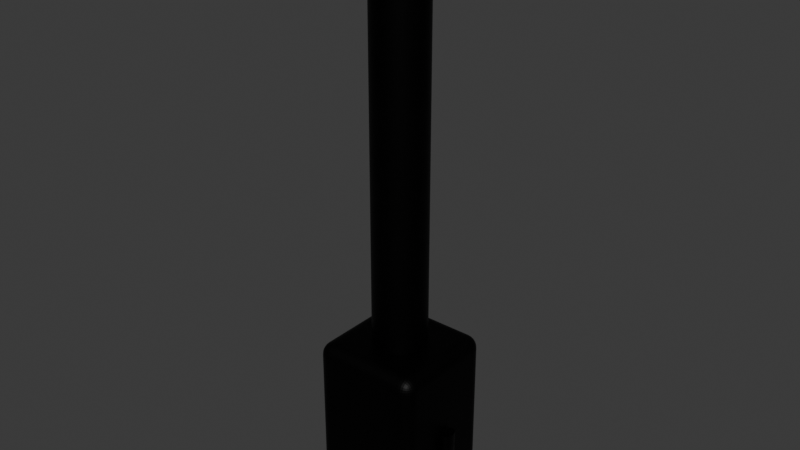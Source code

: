 # Source: BeamLight.blend  (saved by Blender 4.0.36; exported with 4.5.12 LTS)
import bpy
from mathutils import Matrix  # noqa: F401  (used for matrix-valued properties, if any)

bpy.ops.wm.read_factory_settings(use_empty=True)
scene = bpy.context.scene
scene.name = 'Scene'

# ---- collections
col_beamlight = bpy.data.collections.new('BeamLight'); scene.collection.children.link(col_beamlight)

# ---- materials (node trees are filled in below, after node groups)
mat_material = bpy.data.materials.new('Material')
mat_material.use_transparent_shadow = False
mat_material_004 = bpy.data.materials.new('Material.004')
mat_material_004.use_transparent_shadow = False
mat_material_002 = bpy.data.materials.new('Material.002')
mat_material_002.use_transparent_shadow = False
mat_material_003 = bpy.data.materials.new('Material.003')
mat_material_003.use_transparent_shadow = False

# ---- node groups
ng_auto_smooth = bpy.data.node_groups.new('Auto Smooth', 'GeometryNodeTree')
_s = ng_auto_smooth.interface.new_socket(name='Geometry', in_out='OUTPUT', socket_type='NodeSocketGeometry')
_s = ng_auto_smooth.interface.new_socket(name='Geometry', in_out='INPUT', socket_type='NodeSocketGeometry')
_s = ng_auto_smooth.interface.new_socket(name='Angle', in_out='INPUT', socket_type='NodeSocketFloat')
_s.subtype = 'ANGLE'
_s.min_value = 0.0
_s.max_value = 3.142
ng_auto_smooth.is_modifier = True
_N = ng_auto_smooth.nodes; _L = ng_auto_smooth.links
n0 = _N.new('NodeGroupOutput'); n0.name = 'Group Output'; n0.location = (480, -100)
n1 = _N.new('NodeGroupInput'); n1.name = 'Group Input'; n1.location = (-420, -300)
n2 = _N.new('NodeGroupInput'); n2.name = 'Group Input.001'; n2.location = (-60, -100)
n3 = _N.new('GeometryNodeSetShadeSmooth'); n3.name = 'Set Shade Smooth'; n3.location = (120, -100)
n3.domain = 'EDGE'
n4 = _N.new('GeometryNodeSetShadeSmooth'); n4.name = 'Set Shade Smooth.001'; n4.location = (300, -100)
n5 = _N.new('GeometryNodeInputMeshEdgeAngle'); n5.name = 'Edge Angle'; n5.location = (-420, -220)
n6 = _N.new('GeometryNodeInputEdgeSmooth'); n6.name = 'Is Edge Smooth'; n6.location = (-60, -160)
n7 = _N.new('GeometryNodeInputShadeSmooth'); n7.name = 'Is Face Smooth'; n7.location = (-240, -340)
n8 = _N.new('FunctionNodeBooleanMath'); n8.name = 'Boolean Math'; n8.location = (-60, -220)
n9 = _N.new('FunctionNodeCompare'); n9.name = 'Compare'; n9.location = (-240, -180)
n9.operation = 'LESS_EQUAL'
_L.new(n5.outputs[0], n9.inputs[0])
_L.new(n4.outputs[0], n0.inputs[0])
_L.new(n1.outputs[1], n9.inputs[1])
_L.new(n9.outputs[0], n8.inputs[0])
_L.new(n7.outputs[0], n8.inputs[1])
_L.new(n2.outputs[0], n3.inputs[0])
_L.new(n6.outputs[0], n3.inputs[1])
_L.new(n3.outputs[0], n4.inputs[0])
_L.new(n8.outputs[0], n3.inputs[2])
n0.is_active_output = True

# ---- material node trees
mat_material.use_nodes = True; mat_material.node_tree.nodes.clear()
_N = mat_material.node_tree.nodes; _L = mat_material.node_tree.links
n0 = _N.new('ShaderNodeBsdfPrincipled'); n0.name = 'Principled BSDF'; n0.location = (10, 300)
n0.inputs[0].default_value = (0.01, 0.01, 0.01, 1.0)
n0.inputs[1].default_value = 1.0
n0.inputs[3].default_value = 1.45
n1 = _N.new('ShaderNodeOutputMaterial'); n1.name = 'Material Output'; n1.location = (300, 300)
_L.new(n0.outputs[0], n1.inputs[0])
n1.is_active_output = True
mat_material_004.use_nodes = True; mat_material_004.node_tree.nodes.clear()
_N = mat_material_004.node_tree.nodes; _L = mat_material_004.node_tree.links
n0 = _N.new('ShaderNodeBsdfPrincipled'); n0.name = 'Principled BSDF'; n0.location = (10, 300)
n0.inputs[0].default_value = (0.01, 0.01, 0.01, 1.0)
n0.inputs[1].default_value = 1.0
n0.inputs[3].default_value = 1.45
n1 = _N.new('ShaderNodeOutputMaterial'); n1.name = 'Material Output'; n1.location = (300, 300)
_L.new(n0.outputs[0], n1.inputs[0])
n1.is_active_output = True
mat_material_002.use_nodes = True; mat_material_002.node_tree.nodes.clear()
_N = mat_material_002.node_tree.nodes; _L = mat_material_002.node_tree.links
n0 = _N.new('ShaderNodeBsdfPrincipled'); n0.name = 'Principled BSDF'; n0.location = (10, 300)
n0.inputs[0].default_value = (0.01, 0.01, 0.01, 1.0)
n0.inputs[1].default_value = 1.0
n0.inputs[3].default_value = 1.45
n1 = _N.new('ShaderNodeOutputMaterial'); n1.name = 'Material Output'; n1.location = (300, 300)
_L.new(n0.outputs[0], n1.inputs[0])
n1.is_active_output = True
mat_material_003.use_nodes = True; mat_material_003.node_tree.nodes.clear()
_N = mat_material_003.node_tree.nodes; _L = mat_material_003.node_tree.links
n0 = _N.new('ShaderNodeBsdfPrincipled'); n0.name = 'Principled BSDF'; n0.location = (10, 300)
n0.inputs[0].default_value = (0.01, 0.01, 0.01, 1.0)
n0.inputs[1].default_value = 1.0
n0.inputs[3].default_value = 1.45
n1 = _N.new('ShaderNodeOutputMaterial'); n1.name = 'Material Output'; n1.location = (300, 300)
_L.new(n0.outputs[0], n1.inputs[0])
n1.is_active_output = True

# ---- world
world_world = bpy.data.worlds.new('World'); scene.world = world_world
world_world.use_nodes = True; world_world.node_tree.nodes.clear()
_N = world_world.node_tree.nodes; _L = world_world.node_tree.links
n0 = _N.new('ShaderNodeOutputWorld'); n0.name = 'World Output'; n0.location = (300, 300)
n1 = _N.new('ShaderNodeBackground'); n1.name = 'Background'; n1.location = (10, 300)
n1.inputs[0].default_value = (0.05088, 0.05088, 0.05088, 1.0)
_L.new(n1.outputs[0], n0.inputs[0])
n0.is_active_output = True
world_world.color = (0.05088, 0.05088, 0.05088)
world_world.use_sun_shadow = False
world_world.sun_shadow_jitter_overblur = 0.0

# ---- meshes
me_base_rotyaw = bpy.data.meshes.new('Base_RotYaw')
me_base_rotyaw.from_pydata([(-1.904e-09, 0.521, 0.03964), (-0.1016, 0.511, 0.03964), (-0.1994, 0.4813, 0.03964), (-0.2895, 0.4332, 0.03964), (-0.3684, 0.3684, 0.03964), (-0.4332, 0.2895, 0.03964), (-0.4813, 0.1994, 0.03964), (-0.511, 0.1016, 0.03964), (-0.521, -1.093e-09, 0.03964), (-0.511, -0.1016, 0.03964), (-0.4813, -0.1994, 0.03964), (-0.4332, -0.2895, 0.03964), (-0.3684, -0.3684, 0.03964), (-0.2895, -0.4332, 0.03964), (-0.1994, -0.4813, 0.03964), (-0.1016, -0.511, 0.03964), (-1.904e-09, -0.521, 0.03964), (0.1016, -0.511, 0.03964), (0.1994, -0.4813, 0.03964), (0.2895, -0.4332, 0.03964), (0.3684, -0.3684, 0.03964), (0.4332, -0.2895, 0.03964), (0.4813, -0.1994, 0.03964), (0.511, -0.1016, 0.03964), (0.521, -1.093e-09, 0.03964), (0.511, 0.1016, 0.03964), (0.4813, 0.1994, 0.03964), (0.4332, 0.2895, 0.03964), (0.3684, 0.3684, 0.03964), (0.2895, 0.4332, 0.03964), (0.1994, 0.4813, 0.03964), (0.1016, 0.511, 0.03964), (-1.904e-09, 0.521, 0.1259), (-0.1016, 0.511, 0.1259), (-0.1994, 0.4813, 0.1259), (-0.2895, 0.4332, 0.1259), (-0.3684, 0.3684, 0.1259), (-0.4332, 0.2895, 0.1259), (-0.4813, 0.1994, 0.1259), (-0.511, 0.1016, 0.1259), (-0.521, -1.093e-09, 0.1259), (-0.511, -0.1016, 0.1259), (-0.4813, -0.1994, 0.1259), (-0.4332, -0.2895, 0.1259), (-0.3684, -0.3684, 0.1259), (-0.2895, -0.4332, 0.1259), (-0.1994, -0.4813, 0.1259), (-0.1016, -0.511, 0.1259), (-1.904e-09, -0.521, 0.1259), (0.1016, -0.511, 0.1259), (0.1994, -0.4813, 0.1259), (0.2895, -0.4332, 0.1259), (0.3684, -0.3684, 0.1259), (0.4332, -0.2895, 0.1259), (0.4813, -0.1994, 0.1259), (0.511, -0.1016, 0.1259), (0.521, -1.093e-09, 0.1259), (0.511, 0.1016, 0.1259), (0.4813, 0.1994, 0.1259), (0.4332, 0.2895, 0.1259), (0.3684, 0.3684, 0.1259), (0.2895, 0.4332, 0.1259), (0.1994, 0.4813, 0.1259), (0.1016, 0.511, 0.1259)], [], [(1, 0, 31, 30, 29, 28, 27, 26, 25, 24, 23, 22, 21, 20, 19, 18, 17, 16, 15, 14, 13, 12, 11, 10, 9, 8, 7, 6, 5, 4, 3, 2), (33, 34, 35, 36, 37, 38, 39, 40, 41, 42, 43, 44, 45, 46, 47, 48, 49, 50, 51, 52, 53, 54, 55, 56, 57, 58, 59, 60, 61, 62, 63, 32), (11, 12, 44, 43), (25, 26, 58, 57), (12, 13, 45, 44), (26, 27, 59, 58), (13, 14, 46, 45), (0, 1, 33, 32), (27, 28, 60, 59), (14, 15, 47, 46), (1, 2, 34, 33), (28, 29, 61, 60), (15, 16, 48, 47), (2, 3, 35, 34), (29, 30, 62, 61), (16, 17, 49, 48), (3, 4, 36, 35), (30, 31, 63, 62), (17, 18, 50, 49), (4, 5, 37, 36), (31, 0, 32, 63), (18, 19, 51, 50), (5, 6, 38, 37), (19, 20, 52, 51), (6, 7, 39, 38), (20, 21, 53, 52), (7, 8, 40, 39), (21, 22, 54, 53), (8, 9, 41, 40), (22, 23, 55, 54), (9, 10, 42, 41), (23, 24, 56, 55), (10, 11, 43, 42), (24, 25, 57, 56)])
_uv = me_base_rotyaw.uv_layers.new(name='UVMap')
_uv.uv.foreach_set('vector', [0.0, 0.0, 0.0, 0.0, 0.0, 0.0, 0.0, 0.0, 0.0, 0.0, 0.0, 0.0, 0.0, 0.0, 0.0, 0.0, 0.0, 0.0, 0.0, 0.0, 0.0, 0.0, 0.0, 0.0, 0.0, 0.0, 0.0, 0.0, 0.0, 0.0, 0.0, 0.0, 0.0, 0.0, 0.0, 0.0, 0.0, 0.0, 0.0, 0.0, 0.0, 0.0, 0.0, 0.0, 0.0, 0.0, 0.0, 0.0, 0.0, 0.0, 0.0, 0.0, 0.0, 0.0, 0.0, 0.0, 0.0, 0.0, 0.0, 0.0, 0.0, 0.0, 0.0, 0.0, 0.0, 0.0, 0.0, 0.0, 0.0, 0.0, 0.0, 0.0, 0.0, 0.0, 0.0, 0.0, 0.0, 0.0, 0.0, 0.0, 0.0, 0.0, 0.0, 0.0, 0.0, 0.0, 0.0, 0.0, 0.0, 0.0, 0.0, 0.0, 0.0, 0.0, 0.0, 0.0, 0.0, 0.0, 0.0, 0.0, 0.0, 0.0, 0.0, 0.0, 0.0, 0.0, 0.0, 0.0, 0.0, 0.0, 0.0, 0.0, 0.0, 0.0, 0.0, 0.0, 0.0, 0.0, 0.0, 0.0, 0.0, 0.0, 0.0, 0.0, 0.0, 0.0, 0.0, 0.0, 0.0, 0.0, 0.0, 0.0, 0.0, 0.0, 0.0, 0.0, 0.0, 0.0, 0.0, 0.0, 0.0, 0.0, 0.0, 0.0, 0.0, 0.0, 0.0, 0.0, 0.0, 0.0, 0.0, 0.0, 0.0, 0.0, 0.0, 0.0, 0.0, 0.0, 0.0, 0.0, 0.0, 0.0, 0.0, 0.0, 0.0, 0.0, 0.0, 0.0, 0.0, 0.0, 0.0, 0.0, 0.0, 0.0, 0.0, 0.0, 0.0, 0.0, 0.0, 0.0, 0.0, 0.0, 0.0, 0.0, 0.0, 0.0, 0.0, 0.0, 0.0, 0.0, 0.0, 0.0, 0.0, 0.0, 0.0, 0.0, 0.0, 0.0, 0.0, 0.0, 0.0, 0.0, 0.0, 0.0, 0.0, 0.0, 0.0, 0.0, 0.0, 0.0, 0.0, 0.0, 0.0, 0.0, 0.0, 0.0, 0.0, 0.0, 0.0, 0.0, 0.0, 0.0, 0.0, 0.0, 0.0, 0.0, 0.0, 0.0, 0.0, 0.0, 0.0, 0.0, 0.0, 0.0, 0.0, 0.0, 0.0, 0.0, 0.0, 0.0, 0.0, 0.0, 0.0, 0.0, 0.0, 0.0, 0.0, 0.0, 0.0, 0.0, 0.0, 0.0, 0.0, 0.0, 0.0, 0.0, 0.0, 0.0, 0.0, 0.0, 0.0, 0.0, 0.0, 0.0, 0.0, 0.0, 0.0, 0.0, 0.0, 0.0, 0.0, 0.0, 0.0, 0.0, 0.0, 0.0, 0.0, 0.0, 0.0, 0.0, 0.0, 0.0, 0.0, 0.0, 0.0, 0.0, 0.0, 0.0, 0.0, 0.0, 0.0, 0.0, 0.0, 0.0, 0.0, 0.0, 0.0, 0.0, 0.0, 0.0, 0.0, 0.0, 0.0, 0.0, 0.0, 0.0, 0.0, 0.0, 0.0, 0.0, 0.0, 0.0, 0.0, 0.0, 0.0, 0.0, 0.0, 0.0, 0.0, 0.0, 0.0, 0.0, 0.0, 0.0, 0.0, 0.0, 0.0, 0.0, 0.0, 0.0, 0.0, 0.0, 0.0, 0.0, 0.0, 0.0, 0.0, 0.0, 0.0, 0.0, 0.0, 0.0, 0.0, 0.0, 0.0, 0.0, 0.0, 0.0, 0.0, 0.0, 0.0, 0.0, 0.0, 0.0, 0.0, 0.0, 0.0, 0.0, 0.0, 0.0, 0.0, 0.0, 0.0, 0.0, 0.0, 0.0, 0.0, 0.0, 0.0, 0.0, 0.0, 0.0, 0.0, 0.0, 0.0, 0.0, 0.0, 0.0, 0.0, 0.0, 0.0, 0.0, 0.0, 0.0])
me_base_rotyaw.materials.append(mat_material)
me_base_rotyaw.update()
me_base_rotpitch = bpy.data.meshes.new('Base_RotPitch')
me_base_rotpitch.from_pydata([(0.7778, 0.7778, 0.0), (0.7765, 0.7765, -0.01951), (0.7724, 0.7724, -0.03827), (0.7659, 0.7659, -0.05556), (0.7571, 0.7571, -0.07071), (0.7464, 0.7464, -0.08315), (0.7342, 0.7342, -0.09239), (0.7209, 0.7209, -0.09808), (0.7071, 0.7071, -0.1), (0.6933, 0.6933, -0.09808), (0.68, 0.68, -0.09239), (0.6678, 0.6678, -0.08315), (0.6571, 0.6571, -0.07071), (0.6483, 0.6483, -0.05556), (0.6418, 0.6418, -0.03827), (0.6378, 0.6378, -0.01951), (0.6364, 0.6364, 8.742e-09), (0.6378, 0.6378, 0.01951), (0.6418, 0.6418, 0.03827), (0.6483, 0.6483, 0.05556), (0.6571, 0.6571, 0.07071), (0.6678, 0.6678, 0.08315), (0.68, 0.68, 0.09239), (0.6933, 0.6933, 0.09808), (0.7071, 0.7071, 0.1), (0.7209, 0.7209, 0.09808), (0.7342, 0.7342, 0.09239), (0.7464, 0.7464, 0.08315), (0.7571, 0.7571, 0.07071), (0.7659, 0.7659, 0.05556), (0.7724, 0.7724, 0.03827), (0.7765, 0.7765, 0.01951), (-0.7778, 0.7778, 0.0), (-0.7765, 0.7765, -0.01951), (-0.7724, 0.7724, -0.03827), (-0.7659, 0.7659, -0.05556), (-0.7571, 0.7571, -0.07071), (-0.7464, 0.7464, -0.08315), (-0.7342, 0.7342, -0.09239), (-0.7209, 0.7209, -0.09808), (-0.7071, 0.7071, -0.1), (-0.6933, 0.6933, -0.09808), (-0.68, 0.68, -0.09239), (-0.6678, 0.6678, -0.08315), (-0.6571, 0.6571, -0.07071), (-0.6483, 0.6483, -0.05556), (-0.6418, 0.6418, -0.03827), (-0.6378, 0.6378, -0.01951), (-0.6364, 0.6364, 8.742e-09), (-0.6378, 0.6378, 0.01951), (-0.6418, 0.6418, 0.03827), (-0.6483, 0.6483, 0.05556), (-0.6571, 0.6571, 0.07071), (-0.6678, 0.6678, 0.08315), (-0.68, 0.68, 0.09239), (-0.6933, 0.6933, 0.09808), (-0.7071, 0.7071, 0.1), (-0.7209, 0.7209, 0.09808), (-0.7342, 0.7342, 0.09239), (-0.7464, 0.7464, 0.08315), (-0.7571, 0.7571, 0.07071), (-0.7659, 0.7659, 0.05556), (-0.7724, 0.7724, 0.03827), (-0.7765, 0.7765, 0.01951), (-0.7765, -0.25, -0.01951), (-0.7778, -0.25, 0.0), (-0.7724, -0.25, -0.03827), (-0.7659, -0.25, -0.05556), (-0.7571, -0.25, -0.07071), (-0.7464, -0.25, -0.08315), (-0.7342, -0.25, -0.09239), (-0.7209, -0.25, -0.09808), (-0.7071, -0.25, -0.1), (-0.6933, -0.25, -0.09808), (-0.68, -0.25, -0.09239), (-0.6678, -0.25, -0.08315), (-0.6571, -0.25, -0.07071), (-0.6483, -0.25, -0.05556), (-0.6418, -0.25, -0.03827), (-0.6378, -0.25, -0.01951), (-0.6364, -0.25, 8.742e-09), (-0.6378, -0.25, 0.01951), (-0.6418, -0.25, 0.03827), (-0.6483, -0.25, 0.05556), (-0.6571, -0.25, 0.07071), (-0.6678, -0.25, 0.08315), (-0.68, -0.25, 0.09239), (-0.6933, -0.25, 0.09808), (-0.7071, -0.25, 0.1), (-0.7209, -0.25, 0.09808), (-0.7342, -0.25, 0.09239), (-0.7464, -0.25, 0.08315), (-0.7571, -0.25, 0.07071), (-0.7659, -0.25, 0.05556), (-0.7724, -0.25, 0.03827), (-0.7765, -0.25, 0.01951), (0.7765, -0.25, -0.01951), (0.7778, -0.25, 0.0), (0.7724, -0.25, -0.03827), (0.7659, -0.25, -0.05556), (0.7571, -0.25, -0.07071), (0.7464, -0.25, -0.08315), (0.7342, -0.25, -0.09239), (0.7209, -0.25, -0.09808), (0.7071, -0.25, -0.1), (0.6933, -0.25, -0.09808), (0.68, -0.25, -0.09239), (0.6678, -0.25, -0.08315), (0.6571, -0.25, -0.07071), (0.6483, -0.25, -0.05556), (0.6418, -0.25, -0.03827), (0.6378, -0.25, -0.01951), (0.6364, -0.25, 8.742e-09), (0.6378, -0.25, 0.01951), (0.6418, -0.25, 0.03827), (0.6483, -0.25, 0.05556), (0.6571, -0.25, 0.07071), (0.6678, -0.25, 0.08315), (0.68, -0.25, 0.09239), (0.6933, -0.25, 0.09808), (0.7071, -0.25, 0.1), (0.7209, -0.25, 0.09808), (0.7342, -0.25, 0.09239), (0.7464, -0.25, 0.08315), (0.7571, -0.25, 0.07071), (0.7659, -0.25, 0.05556), (0.7724, -0.25, 0.03827), (0.7765, -0.25, 0.01951)], [], [(0, 1, 33, 32), (1, 2, 34, 33), (2, 3, 35, 34), (3, 4, 36, 35), (4, 5, 37, 36), (5, 6, 38, 37), (6, 7, 39, 38), (7, 8, 40, 39), (8, 9, 41, 40), (9, 10, 42, 41), (10, 11, 43, 42), (11, 12, 44, 43), (12, 13, 45, 44), (13, 14, 46, 45), (14, 15, 47, 46), (15, 16, 48, 47), (16, 17, 49, 48), (17, 18, 50, 49), (18, 19, 51, 50), (19, 20, 52, 51), (20, 21, 53, 52), (21, 22, 54, 53), (22, 23, 55, 54), (23, 24, 56, 55), (24, 25, 57, 56), (25, 26, 58, 57), (26, 27, 59, 58), (27, 28, 60, 59), (28, 29, 61, 60), (29, 30, 62, 61), (30, 31, 63, 62), (31, 0, 32, 63), (65, 32, 33, 64), (64, 33, 34, 66), (66, 34, 35, 67), (67, 35, 36, 68), (68, 36, 37, 69), (37, 38, 70, 69), (38, 39, 71, 70), (39, 40, 72, 71), (40, 41, 73, 72), (41, 42, 74, 73), (42, 43, 75, 74), (75, 43, 44, 76), (76, 44, 45, 77), (77, 45, 46, 78), (78, 46, 47, 79), (79, 47, 48, 80), (80, 48, 49, 81), (81, 49, 50, 82), (82, 50, 51, 83), (83, 51, 52, 84), (84, 52, 53, 85), (85, 53, 54, 86), (86, 54, 55, 87), (87, 55, 56, 88), (88, 56, 57, 89), (89, 57, 58, 90), (90, 58, 59, 91), (91, 59, 60, 92), (92, 60, 61, 93), (93, 61, 62, 94), (94, 62, 63, 95), (95, 63, 32, 65), (96, 1, 0, 97), (98, 2, 1, 96), (99, 3, 2, 98), (100, 4, 3, 99), (101, 5, 4, 100), (102, 6, 5, 101), (103, 7, 6, 102), (104, 8, 7, 103), (105, 9, 8, 104), (106, 10, 9, 105), (107, 11, 10, 106), (108, 12, 11, 107), (109, 13, 12, 108), (110, 14, 13, 109), (111, 15, 14, 110), (112, 16, 15, 111), (113, 17, 16, 112), (114, 18, 17, 113), (115, 19, 18, 114), (116, 20, 19, 115), (117, 21, 20, 116), (118, 22, 21, 117), (119, 23, 22, 118), (120, 24, 23, 119), (121, 25, 24, 120), (122, 26, 25, 121), (123, 27, 26, 122), (124, 28, 27, 123), (125, 29, 28, 124), (126, 30, 29, 125), (127, 31, 30, 126), (97, 0, 31, 127), (65, 64, 66, 67, 68, 69, 70, 71, 72, 73, 74, 75, 76, 77, 78, 79, 80, 81, 82, 83, 84, 85, 86, 87, 88, 89, 90, 91, 92, 93, 94, 95), (104, 103, 102, 101, 100, 99, 98, 96, 97, 127, 126, 125, 124, 123, 122, 121, 120, 119, 118, 117, 116, 115, 114, 113, 112, 111, 110, 109, 108, 107, 106, 105)])
me_base_rotpitch.polygons.foreach_set('use_smooth', [1, 1, 1, 1, 1, 1, 1, 1, 1, 1, 1, 1, 1, 1, 1, 1, 1, 1, 1, 1, 1, 1, 1, 1, 1, 1, 1, 1, 1, 1, 1, 1, 1, 1, 1, 1, 1, 1, 1, 1, 1, 1, 1, 1, 1, 1, 1, 1, 1, 1, 1, 1, 1, 1, 1, 1, 1, 1, 1, 1, 1, 1, 1, 1, 1, 1, 1, 1, 1, 1, 1, 1, 1, 1, 1, 1, 1, 1, 1, 1, 1, 1, 1, 1, 1, 1, 1, 1, 1, 1, 1, 1, 1, 1, 1, 1, 0, 0])
me_base_rotpitch.materials.append(mat_material_004)
me_base_rotpitch.update()
me_beam_origin = bpy.data.meshes.new('Beam_Origin')
me_beam_origin.from_pydata([(-0.5117, -0.5117, -0.88), (-0.5117, -0.6667, -0.725), (-0.6667, -0.5117, -0.725), (-0.5117, -0.5419, -0.877), (-0.5117, -0.571, -0.8682), (-0.5117, -0.5978, -0.8539), (-0.5117, -0.6213, -0.8346), (-0.5419, -0.5117, -0.877), (-0.5428, -0.5432, -0.8735), (-0.5429, -0.5726, -0.8641), (-0.5426, -0.5979, -0.85), (-0.5425, -0.619, -0.8325), (-0.571, -0.5117, -0.8682), (-0.5725, -0.5432, -0.864), (-0.5717, -0.5718, -0.8546), (-0.5699, -0.5951, -0.842), (-0.5688, -0.6136, -0.8269), (-0.5978, -0.5117, -0.8539), (-0.5981, -0.5428, -0.8499), (-0.5951, -0.57, -0.8419), (-0.5909, -0.5909, -0.8321), (-0.5886, -0.6068, -0.8201), (-0.6012, -0.6012, -0.8145), (-0.5419, -0.6637, -0.725), (-0.571, -0.6549, -0.725), (-0.5978, -0.6406, -0.725), (-0.6213, -0.6213, -0.725), (-0.5117, -0.6637, -0.7552), (-0.5432, -0.6602, -0.7561), (-0.5726, -0.6508, -0.7562), (-0.5979, -0.6367, -0.7559), (-0.619, -0.6192, -0.7557), (-0.5117, -0.6549, -0.7843), (-0.5432, -0.6508, -0.7857), (-0.5718, -0.6413, -0.785), (-0.5951, -0.6287, -0.7832), (-0.6136, -0.6136, -0.7821), (-0.5117, -0.6406, -0.8111), (-0.5428, -0.6366, -0.8113), (-0.57, -0.6286, -0.8084), (-0.5909, -0.6188, -0.8042), (-0.6068, -0.6068, -0.8019), (-0.6637, -0.5117, -0.7552), (-0.6549, -0.5117, -0.7843), (-0.6406, -0.5117, -0.8111), (-0.6213, -0.5117, -0.8346), (-0.6637, -0.5419, -0.725), (-0.6602, -0.5428, -0.7565), (-0.6508, -0.5429, -0.7858), (-0.6367, -0.5426, -0.8112), (-0.6192, -0.5425, -0.8323), (-0.6549, -0.571, -0.725), (-0.6508, -0.5725, -0.7565), (-0.6413, -0.5717, -0.7851), (-0.6287, -0.5699, -0.8084), (-0.6136, -0.5688, -0.8268), (-0.6406, -0.5978, -0.725), (-0.6366, -0.5981, -0.7561), (-0.6286, -0.5951, -0.7832), (-0.6188, -0.5909, -0.8042), (-0.6068, -0.5886, -0.8201), (-0.5117, -0.6667, 0.725), (-0.5117, -0.5117, 0.88), (-0.6667, -0.5117, 0.725), (-0.5117, -0.6637, 0.7552), (-0.5117, -0.6549, 0.7843), (-0.5117, -0.6406, 0.8111), (-0.5117, -0.6213, 0.8346), (-0.5419, -0.6637, 0.725), (-0.5428, -0.6602, 0.7565), (-0.5429, -0.6508, 0.7858), (-0.5426, -0.6367, 0.8112), (-0.5425, -0.6192, 0.8323), (-0.571, -0.6549, 0.725), (-0.5725, -0.6508, 0.7565), (-0.5717, -0.6413, 0.7851), (-0.5699, -0.6287, 0.8084), (-0.5688, -0.6136, 0.8268), (-0.5978, -0.6406, 0.725), (-0.5981, -0.6366, 0.7561), (-0.5951, -0.6286, 0.7832), (-0.5909, -0.6188, 0.8042), (-0.5886, -0.6068, 0.8201), (-0.6012, -0.6012, 0.8145), (-0.5419, -0.5117, 0.877), (-0.571, -0.5117, 0.8682), (-0.5978, -0.5117, 0.8539), (-0.6213, -0.5117, 0.8346), (-0.5117, -0.5419, 0.877), (-0.5432, -0.5428, 0.8735), (-0.5726, -0.5429, 0.8641), (-0.5979, -0.5426, 0.85), (-0.619, -0.5425, 0.8325), (-0.5117, -0.571, 0.8682), (-0.5432, -0.5725, 0.864), (-0.5718, -0.5717, 0.8546), (-0.5951, -0.5699, 0.842), (-0.6136, -0.5688, 0.8269), (-0.5117, -0.5978, 0.8539), (-0.5428, -0.5981, 0.8499), (-0.57, -0.5951, 0.8419), (-0.5909, -0.5909, 0.8321), (-0.6068, -0.5886, 0.8201), (-0.6637, -0.5419, 0.725), (-0.6549, -0.571, 0.725), (-0.6406, -0.5978, 0.725), (-0.6213, -0.6213, 0.725), (-0.6637, -0.5117, 0.7552), (-0.6602, -0.5432, 0.7561), (-0.6508, -0.5726, 0.7562), (-0.6367, -0.5979, 0.7559), (-0.6192, -0.619, 0.7557), (-0.6549, -0.5117, 0.7843), (-0.6508, -0.5432, 0.7857), (-0.6413, -0.5718, 0.785), (-0.6287, -0.5951, 0.7832), (-0.6136, -0.6136, 0.7821), (-0.6406, -0.5117, 0.8111), (-0.6366, -0.5428, 0.8113), (-0.6286, -0.57, 0.8084), (-0.6188, -0.5909, 0.8042), (-0.6068, -0.6068, 0.8019), (-0.5117, 0.5117, -0.88), (-0.6667, 0.5117, -0.725), (-0.5117, 0.6667, -0.725), (-0.5419, 0.5117, -0.877), (-0.571, 0.5117, -0.8682), (-0.5978, 0.5117, -0.8539), (-0.6213, 0.5117, -0.8346), (-0.5117, 0.5419, -0.877), (-0.5432, 0.5428, -0.8735), (-0.5726, 0.5429, -0.8641), (-0.5979, 0.5426, -0.85), (-0.619, 0.5425, -0.8325), (-0.5117, 0.571, -0.8682), (-0.5432, 0.5725, -0.864), (-0.5718, 0.5717, -0.8546), (-0.5951, 0.5699, -0.842), (-0.6136, 0.5688, -0.8269), (-0.5117, 0.5978, -0.8539), (-0.5428, 0.5981, -0.8499), (-0.57, 0.5951, -0.8419), (-0.5909, 0.5909, -0.8321), (-0.6068, 0.5886, -0.8201), (-0.6012, 0.6012, -0.8145), (-0.6637, 0.5419, -0.725), (-0.6549, 0.571, -0.725), (-0.6406, 0.5978, -0.725), (-0.6213, 0.6213, -0.725), (-0.6637, 0.5117, -0.7552), (-0.6602, 0.5432, -0.7561), (-0.6508, 0.5726, -0.7562), (-0.6367, 0.5979, -0.7559), (-0.6192, 0.619, -0.7557), (-0.6549, 0.5117, -0.7843), (-0.6508, 0.5432, -0.7857), (-0.6413, 0.5718, -0.785), (-0.6287, 0.5951, -0.7832), (-0.6136, 0.6136, -0.7821), (-0.6406, 0.5117, -0.8111), (-0.6366, 0.5428, -0.8113), (-0.6286, 0.57, -0.8084), (-0.6188, 0.5909, -0.8042), (-0.6068, 0.6068, -0.8019), (-0.5117, 0.6637, -0.7552), (-0.5117, 0.6549, -0.7843), (-0.5117, 0.6406, -0.8111), (-0.5117, 0.6213, -0.8346), (-0.5419, 0.6637, -0.725), (-0.5428, 0.6602, -0.7565), (-0.5429, 0.6508, -0.7858), (-0.5426, 0.6367, -0.8112), (-0.5425, 0.6192, -0.8323), (-0.571, 0.6549, -0.725), (-0.5725, 0.6508, -0.7565), (-0.5717, 0.6413, -0.7851), (-0.5699, 0.6287, -0.8084), (-0.5688, 0.6136, -0.8268), (-0.5978, 0.6406, -0.725), (-0.5981, 0.6366, -0.7561), (-0.5951, 0.6286, -0.7832), (-0.5909, 0.6188, -0.8042), (-0.5886, 0.6068, -0.8201), (-0.5117, 0.5117, 0.88), (-0.5117, 0.6667, 0.725), (-0.6667, 0.5117, 0.725), (-0.5117, 0.5419, 0.877), (-0.5117, 0.571, 0.8682), (-0.5117, 0.5978, 0.8539), (-0.5117, 0.6213, 0.8346), (-0.5419, 0.5117, 0.877), (-0.5428, 0.5432, 0.8735), (-0.5429, 0.5726, 0.8641), (-0.5426, 0.5979, 0.85), (-0.5425, 0.619, 0.8325), (-0.571, 0.5117, 0.8682), (-0.5725, 0.5432, 0.864), (-0.5717, 0.5718, 0.8546), (-0.5699, 0.5951, 0.842), (-0.5688, 0.6136, 0.8269), (-0.5978, 0.5117, 0.8539), (-0.5981, 0.5428, 0.8499), (-0.5951, 0.57, 0.8419), (-0.5909, 0.5909, 0.8321), (-0.5886, 0.6068, 0.8201), (-0.6012, 0.6012, 0.8145), (-0.5419, 0.6637, 0.725), (-0.571, 0.6549, 0.725), (-0.5978, 0.6406, 0.725), (-0.6213, 0.6213, 0.725), (-0.5117, 0.6637, 0.7552), (-0.5432, 0.6602, 0.7561), (-0.5726, 0.6508, 0.7562), (-0.5979, 0.6367, 0.7559), (-0.619, 0.6192, 0.7557), (-0.5117, 0.6549, 0.7843), (-0.5432, 0.6508, 0.7857), (-0.5718, 0.6413, 0.785), (-0.5951, 0.6287, 0.7832), (-0.6136, 0.6136, 0.7821), (-0.5117, 0.6406, 0.8111), (-0.5428, 0.6366, 0.8113), (-0.57, 0.6286, 0.8084), (-0.5909, 0.6188, 0.8042), (-0.6068, 0.6068, 0.8019), (-0.6637, 0.5117, 0.7552), (-0.6549, 0.5117, 0.7843), (-0.6406, 0.5117, 0.8111), (-0.6213, 0.5117, 0.8346), (-0.6637, 0.5419, 0.725), (-0.6602, 0.5428, 0.7565), (-0.6508, 0.5429, 0.7858), (-0.6367, 0.5426, 0.8112), (-0.6192, 0.5425, 0.8323), (-0.6549, 0.571, 0.725), (-0.6508, 0.5725, 0.7565), (-0.6413, 0.5717, 0.7851), (-0.6287, 0.5699, 0.8084), (-0.6136, 0.5688, 0.8268), (-0.6406, 0.5978, 0.725), (-0.6366, 0.5981, 0.7561), (-0.6286, 0.5951, 0.7832), (-0.6188, 0.5909, 0.8042), (-0.6068, 0.5886, 0.8201), (0.5117, -0.5117, -0.88), (0.6667, -0.5117, -0.725), (0.5117, -0.6667, -0.725), (0.5419, -0.5117, -0.877), (0.571, -0.5117, -0.8682), (0.5978, -0.5117, -0.8539), (0.6213, -0.5117, -0.8346), (0.5117, -0.5419, -0.877), (0.5432, -0.5428, -0.8735), (0.5726, -0.5429, -0.8641), (0.5979, -0.5426, -0.85), (0.619, -0.5425, -0.8325), (0.5117, -0.571, -0.8682), (0.5432, -0.5725, -0.864), (0.5718, -0.5717, -0.8546), (0.5951, -0.5699, -0.842), (0.6136, -0.5688, -0.8269), (0.5117, -0.5978, -0.8539), (0.5428, -0.5981, -0.8499), (0.57, -0.5951, -0.8419), (0.5909, -0.5909, -0.8321), (0.6068, -0.5886, -0.8201), (0.6012, -0.6012, -0.8145), (0.6637, -0.5419, -0.725), (0.6549, -0.571, -0.725), (0.6406, -0.5978, -0.725), (0.6213, -0.6213, -0.725), (0.6637, -0.5117, -0.7552), (0.6602, -0.5432, -0.7561), (0.6508, -0.5726, -0.7562), (0.6367, -0.5979, -0.7559), (0.6192, -0.619, -0.7557), (0.6549, -0.5117, -0.7843), (0.6508, -0.5432, -0.7857), (0.6413, -0.5718, -0.785), (0.6287, -0.5951, -0.7832), (0.6136, -0.6136, -0.7821), (0.6406, -0.5117, -0.8111), (0.6366, -0.5428, -0.8113), (0.6286, -0.57, -0.8084), (0.6188, -0.5909, -0.8042), (0.6068, -0.6068, -0.8019), (0.5117, -0.6637, -0.7552), (0.5117, -0.6549, -0.7843), (0.5117, -0.6406, -0.8111), (0.5117, -0.6213, -0.8346), (0.5419, -0.6637, -0.725), (0.5428, -0.6602, -0.7565), (0.5429, -0.6508, -0.7858), (0.5426, -0.6367, -0.8112), (0.5425, -0.6192, -0.8323), (0.571, -0.6549, -0.725), (0.5725, -0.6508, -0.7565), (0.5717, -0.6413, -0.7851), (0.5699, -0.6287, -0.8084), (0.5688, -0.6136, -0.8268), (0.5978, -0.6406, -0.725), (0.5981, -0.6366, -0.7561), (0.5951, -0.6286, -0.7832), (0.5909, -0.6188, -0.8042), (0.5886, -0.6068, -0.8201), (0.5117, -0.5117, 0.88), (0.5117, -0.6667, 0.725), (0.6667, -0.5117, 0.725), (0.5117, -0.5419, 0.877), (0.5117, -0.571, 0.8682), (0.5117, -0.5978, 0.8539), (0.5117, -0.6213, 0.8346), (0.5419, -0.5117, 0.877), (0.5428, -0.5432, 0.8735), (0.5429, -0.5726, 0.8641), (0.5426, -0.5979, 0.85), (0.5425, -0.619, 0.8325), (0.571, -0.5117, 0.8682), (0.5725, -0.5432, 0.864), (0.5717, -0.5718, 0.8546), (0.5699, -0.5951, 0.842), (0.5688, -0.6136, 0.8269), (0.5978, -0.5117, 0.8539), (0.5981, -0.5428, 0.8499), (0.5951, -0.57, 0.8419), (0.5909, -0.5909, 0.8321), (0.5886, -0.6068, 0.8201), (0.6012, -0.6012, 0.8145), (0.5419, -0.6637, 0.725), (0.571, -0.6549, 0.725), (0.5978, -0.6406, 0.725), (0.6213, -0.6213, 0.725), (0.5117, -0.6637, 0.7552), (0.5432, -0.6602, 0.7561), (0.5726, -0.6508, 0.7562), (0.5979, -0.6367, 0.7559), (0.619, -0.6192, 0.7557), (0.5117, -0.6549, 0.7843), (0.5432, -0.6508, 0.7857), (0.5718, -0.6413, 0.785), (0.5951, -0.6287, 0.7832), (0.6136, -0.6136, 0.7821), (0.5117, -0.6406, 0.8111), (0.5428, -0.6366, 0.8113), (0.57, -0.6286, 0.8084), (0.5909, -0.6188, 0.8042), (0.6068, -0.6068, 0.8019), (0.6637, -0.5117, 0.7552), (0.6549, -0.5117, 0.7843), (0.6406, -0.5117, 0.8111), (0.6213, -0.5117, 0.8346), (0.6637, -0.5419, 0.725), (0.6602, -0.5428, 0.7565), (0.6508, -0.5429, 0.7858), (0.6367, -0.5426, 0.8112), (0.6192, -0.5425, 0.8323), (0.6549, -0.571, 0.725), (0.6508, -0.5725, 0.7565), (0.6413, -0.5717, 0.7851), (0.6287, -0.5699, 0.8084), (0.6136, -0.5688, 0.8268), (0.6406, -0.5978, 0.725), (0.6366, -0.5981, 0.7561), (0.6286, -0.5951, 0.7832), (0.6188, -0.5909, 0.8042), (0.6068, -0.5886, 0.8201), (0.5117, 0.5117, -0.88), (0.5117, 0.6667, -0.725), (0.6667, 0.5117, -0.725), (0.5117, 0.5419, -0.877), (0.5117, 0.571, -0.8682), (0.5117, 0.5978, -0.8539), (0.5117, 0.6213, -0.8346), (0.5419, 0.5117, -0.877), (0.5428, 0.5432, -0.8735), (0.5429, 0.5726, -0.8641), (0.5426, 0.5979, -0.85), (0.5425, 0.619, -0.8325), (0.571, 0.5117, -0.8682), (0.5725, 0.5432, -0.864), (0.5717, 0.5718, -0.8546), (0.5699, 0.5951, -0.842), (0.5688, 0.6136, -0.8269), (0.5978, 0.5117, -0.8539), (0.5981, 0.5428, -0.8499), (0.5951, 0.57, -0.8419), (0.5909, 0.5909, -0.8321), (0.5886, 0.6068, -0.8201), (0.6012, 0.6012, -0.8145), (0.5419, 0.6637, -0.725), (0.571, 0.6549, -0.725), (0.5978, 0.6406, -0.725), (0.6213, 0.6213, -0.725), (0.5117, 0.6637, -0.7552), (0.5432, 0.6602, -0.7561), (0.5726, 0.6508, -0.7562), (0.5979, 0.6367, -0.7559), (0.619, 0.6192, -0.7557), (0.5117, 0.6549, -0.7843), (0.5432, 0.6508, -0.7857), (0.5718, 0.6413, -0.785), (0.5951, 0.6287, -0.7832), (0.6136, 0.6136, -0.7821), (0.5117, 0.6406, -0.8111), (0.5428, 0.6366, -0.8113), (0.57, 0.6286, -0.8084), (0.5909, 0.6188, -0.8042), (0.6068, 0.6068, -0.8019), (0.6637, 0.5117, -0.7552), (0.6549, 0.5117, -0.7843), (0.6406, 0.5117, -0.8111), (0.6213, 0.5117, -0.8346), (0.6637, 0.5419, -0.725), (0.6602, 0.5428, -0.7565), (0.6508, 0.5429, -0.7858), (0.6367, 0.5426, -0.8112), (0.6192, 0.5425, -0.8323), (0.6549, 0.571, -0.725), (0.6508, 0.5725, -0.7565), (0.6413, 0.5717, -0.7851), (0.6287, 0.5699, -0.8084), (0.6136, 0.5688, -0.8268), (0.6406, 0.5978, -0.725), (0.6366, 0.5981, -0.7561), (0.6286, 0.5951, -0.7832), (0.6188, 0.5909, -0.8042), (0.6068, 0.5886, -0.8201), (0.5117, 0.5117, 0.88), (0.6667, 0.5117, 0.725), (0.5117, 0.6667, 0.725), (0.5419, 0.5117, 0.877), (0.571, 0.5117, 0.8682), (0.5978, 0.5117, 0.8539), (0.6213, 0.5117, 0.8346), (0.5117, 0.5419, 0.877), (0.5432, 0.5428, 0.8735), (0.5726, 0.5429, 0.8641), (0.5979, 0.5426, 0.85), (0.619, 0.5425, 0.8325), (0.5117, 0.571, 0.8682), (0.5432, 0.5725, 0.864), (0.5718, 0.5717, 0.8546), (0.5951, 0.5699, 0.842), (0.6136, 0.5688, 0.8269), (0.5117, 0.5978, 0.8539), (0.5428, 0.5981, 0.8499), (0.57, 0.5951, 0.8419), (0.5909, 0.5909, 0.8321), (0.6068, 0.5886, 0.8201), (0.6012, 0.6012, 0.8145), (0.6637, 0.5419, 0.725), (0.6549, 0.571, 0.725), (0.6406, 0.5978, 0.725), (0.6213, 0.6213, 0.725), (0.6637, 0.5117, 0.7552), (0.6602, 0.5432, 0.7561), (0.6508, 0.5726, 0.7562), (0.6367, 0.5979, 0.7559), (0.6192, 0.619, 0.7557), (0.6549, 0.5117, 0.7843), (0.6508, 0.5432, 0.7857), (0.6413, 0.5718, 0.785), (0.6287, 0.5951, 0.7832), (0.6136, 0.6136, 0.7821), (0.6406, 0.5117, 0.8111), (0.6366, 0.5428, 0.8113), (0.6286, 0.57, 0.8084), (0.6188, 0.5909, 0.8042), (0.6068, 0.6068, 0.8019), (0.5117, 0.6637, 0.7552), (0.5117, 0.6549, 0.7843), (0.5117, 0.6406, 0.8111), (0.5117, 0.6213, 0.8346), (0.5419, 0.6637, 0.725), (0.5428, 0.6602, 0.7565), (0.5429, 0.6508, 0.7858), (0.5426, 0.6367, 0.8112), (0.5425, 0.6192, 0.8323), (0.571, 0.6549, 0.725), (0.5725, 0.6508, 0.7565), (0.5717, 0.6413, 0.7851), (0.5699, 0.6287, 0.8084), (0.5688, 0.6136, 0.8268), (0.5978, 0.6406, 0.725), (0.5981, 0.6366, 0.7561), (0.5951, 0.6286, 0.7832), (0.5909, 0.6188, 0.8042), (0.5886, 0.6068, 0.8201)], [], [(246, 306, 61, 1), (368, 428, 307, 245), (427, 183, 62, 305), (2, 63, 185, 123), (124, 184, 429, 367), (0, 3, 8, 7), (3, 4, 9, 8), (4, 5, 10, 9), (5, 6, 11, 10), (7, 8, 13, 12), (8, 9, 14, 13), (9, 10, 15, 14), (10, 11, 16, 15), (12, 13, 18, 17), (13, 14, 19, 18), (14, 15, 20, 19), (15, 16, 21, 20), (17, 18, 50, 45), (18, 19, 55, 50), (19, 20, 60, 55), (20, 21, 22, 60), (1, 23, 28, 27), (23, 24, 29, 28), (24, 25, 30, 29), (25, 26, 31, 30), (27, 28, 33, 32), (28, 29, 34, 33), (29, 30, 35, 34), (30, 31, 36, 35), (32, 33, 38, 37), (33, 34, 39, 38), (34, 35, 40, 39), (35, 36, 41, 40), (37, 38, 11, 6), (38, 39, 16, 11), (39, 40, 21, 16), (40, 41, 22, 21), (2, 42, 47, 46), (42, 43, 48, 47), (43, 44, 49, 48), (44, 45, 50, 49), (46, 47, 52, 51), (47, 48, 53, 52), (48, 49, 54, 53), (49, 50, 55, 54), (51, 52, 57, 56), (52, 53, 58, 57), (53, 54, 59, 58), (54, 55, 60, 59), (56, 57, 31, 26), (57, 58, 36, 31), (58, 59, 41, 36), (59, 60, 22, 41), (61, 64, 69, 68), (64, 65, 70, 69), (65, 66, 71, 70), (66, 67, 72, 71), (68, 69, 74, 73), (69, 70, 75, 74), (70, 71, 76, 75), (71, 72, 77, 76), (73, 74, 79, 78), (74, 75, 80, 79), (75, 76, 81, 80), (76, 77, 82, 81), (78, 79, 111, 106), (79, 80, 116, 111), (80, 81, 121, 116), (81, 82, 83, 121), (62, 84, 89, 88), (84, 85, 90, 89), (85, 86, 91, 90), (86, 87, 92, 91), (88, 89, 94, 93), (89, 90, 95, 94), (90, 91, 96, 95), (91, 92, 97, 96), (93, 94, 99, 98), (94, 95, 100, 99), (95, 96, 101, 100), (96, 97, 102, 101), (98, 99, 72, 67), (99, 100, 77, 72), (100, 101, 82, 77), (101, 102, 83, 82), (63, 103, 108, 107), (103, 104, 109, 108), (104, 105, 110, 109), (105, 106, 111, 110), (107, 108, 113, 112), (108, 109, 114, 113), (109, 110, 115, 114), (110, 111, 116, 115), (112, 113, 118, 117), (113, 114, 119, 118), (114, 115, 120, 119), (115, 116, 121, 120), (117, 118, 92, 87), (118, 119, 97, 92), (119, 120, 102, 97), (120, 121, 83, 102), (122, 125, 130, 129), (125, 126, 131, 130), (126, 127, 132, 131), (127, 128, 133, 132), (129, 130, 135, 134), (130, 131, 136, 135), (131, 132, 137, 136), (132, 133, 138, 137), (134, 135, 140, 139), (135, 136, 141, 140), (136, 137, 142, 141), (137, 138, 143, 142), (139, 140, 172, 167), (140, 141, 177, 172), (141, 142, 182, 177), (142, 143, 144, 182), (123, 145, 150, 149), (145, 146, 151, 150), (146, 147, 152, 151), (147, 148, 153, 152), (149, 150, 155, 154), (150, 151, 156, 155), (151, 152, 157, 156), (152, 153, 158, 157), (154, 155, 160, 159), (155, 156, 161, 160), (156, 157, 162, 161), (157, 158, 163, 162), (159, 160, 133, 128), (160, 161, 138, 133), (161, 162, 143, 138), (162, 163, 144, 143), (124, 164, 169, 168), (164, 165, 170, 169), (165, 166, 171, 170), (166, 167, 172, 171), (168, 169, 174, 173), (169, 170, 175, 174), (170, 171, 176, 175), (171, 172, 177, 176), (173, 174, 179, 178), (174, 175, 180, 179), (175, 176, 181, 180), (176, 177, 182, 181), (178, 179, 153, 148), (179, 180, 158, 153), (180, 181, 163, 158), (181, 182, 144, 163), (183, 186, 191, 190), (186, 187, 192, 191), (187, 188, 193, 192), (188, 189, 194, 193), (190, 191, 196, 195), (191, 192, 197, 196), (192, 193, 198, 197), (193, 194, 199, 198), (195, 196, 201, 200), (196, 197, 202, 201), (197, 198, 203, 202), (198, 199, 204, 203), (200, 201, 233, 228), (201, 202, 238, 233), (202, 203, 243, 238), (203, 204, 205, 243), (184, 206, 211, 210), (206, 207, 212, 211), (207, 208, 213, 212), (208, 209, 214, 213), (210, 211, 216, 215), (211, 212, 217, 216), (212, 213, 218, 217), (213, 214, 219, 218), (215, 216, 221, 220), (216, 217, 222, 221), (217, 218, 223, 222), (218, 219, 224, 223), (220, 221, 194, 189), (221, 222, 199, 194), (222, 223, 204, 199), (223, 224, 205, 204), (185, 225, 230, 229), (225, 226, 231, 230), (226, 227, 232, 231), (227, 228, 233, 232), (229, 230, 235, 234), (230, 231, 236, 235), (231, 232, 237, 236), (232, 233, 238, 237), (234, 235, 240, 239), (235, 236, 241, 240), (236, 237, 242, 241), (237, 238, 243, 242), (239, 240, 214, 209), (240, 241, 219, 214), (241, 242, 224, 219), (242, 243, 205, 224), (244, 247, 252, 251), (247, 248, 253, 252), (248, 249, 254, 253), (249, 250, 255, 254), (251, 252, 257, 256), (252, 253, 258, 257), (253, 254, 259, 258), (254, 255, 260, 259), (256, 257, 262, 261), (257, 258, 263, 262), (258, 259, 264, 263), (259, 260, 265, 264), (261, 262, 294, 289), (262, 263, 299, 294), (263, 264, 304, 299), (264, 265, 266, 304), (245, 267, 272, 271), (267, 268, 273, 272), (268, 269, 274, 273), (269, 270, 275, 274), (271, 272, 277, 276), (272, 273, 278, 277), (273, 274, 279, 278), (274, 275, 280, 279), (276, 277, 282, 281), (277, 278, 283, 282), (278, 279, 284, 283), (279, 280, 285, 284), (281, 282, 255, 250), (282, 283, 260, 255), (283, 284, 265, 260), (284, 285, 266, 265), (246, 286, 291, 290), (286, 287, 292, 291), (287, 288, 293, 292), (288, 289, 294, 293), (290, 291, 296, 295), (291, 292, 297, 296), (292, 293, 298, 297), (293, 294, 299, 298), (295, 296, 301, 300), (296, 297, 302, 301), (297, 298, 303, 302), (298, 299, 304, 303), (300, 301, 275, 270), (301, 302, 280, 275), (302, 303, 285, 280), (303, 304, 266, 285), (305, 308, 313, 312), (308, 309, 314, 313), (309, 310, 315, 314), (310, 311, 316, 315), (312, 313, 318, 317), (313, 314, 319, 318), (314, 315, 320, 319), (315, 316, 321, 320), (317, 318, 323, 322), (318, 319, 324, 323), (319, 320, 325, 324), (320, 321, 326, 325), (322, 323, 355, 350), (323, 324, 360, 355), (324, 325, 365, 360), (325, 326, 327, 365), (306, 328, 333, 332), (328, 329, 334, 333), (329, 330, 335, 334), (330, 331, 336, 335), (332, 333, 338, 337), (333, 334, 339, 338), (334, 335, 340, 339), (335, 336, 341, 340), (337, 338, 343, 342), (338, 339, 344, 343), (339, 340, 345, 344), (340, 341, 346, 345), (342, 343, 316, 311), (343, 344, 321, 316), (344, 345, 326, 321), (345, 346, 327, 326), (307, 347, 352, 351), (347, 348, 353, 352), (348, 349, 354, 353), (349, 350, 355, 354), (351, 352, 357, 356), (352, 353, 358, 357), (353, 354, 359, 358), (354, 355, 360, 359), (356, 357, 362, 361), (357, 358, 363, 362), (358, 359, 364, 363), (359, 360, 365, 364), (361, 362, 336, 331), (362, 363, 341, 336), (363, 364, 346, 341), (364, 365, 327, 346), (366, 369, 374, 373), (369, 370, 375, 374), (370, 371, 376, 375), (371, 372, 377, 376), (373, 374, 379, 378), (374, 375, 380, 379), (375, 376, 381, 380), (376, 377, 382, 381), (378, 379, 384, 383), (379, 380, 385, 384), (380, 381, 386, 385), (381, 382, 387, 386), (383, 384, 416, 411), (384, 385, 421, 416), (385, 386, 426, 421), (386, 387, 388, 426), (367, 389, 394, 393), (389, 390, 395, 394), (390, 391, 396, 395), (391, 392, 397, 396), (393, 394, 399, 398), (394, 395, 400, 399), (395, 396, 401, 400), (396, 397, 402, 401), (398, 399, 404, 403), (399, 400, 405, 404), (400, 401, 406, 405), (401, 402, 407, 406), (403, 404, 377, 372), (404, 405, 382, 377), (405, 406, 387, 382), (406, 407, 388, 387), (368, 408, 413, 412), (408, 409, 414, 413), (409, 410, 415, 414), (410, 411, 416, 415), (412, 413, 418, 417), (413, 414, 419, 418), (414, 415, 420, 419), (415, 416, 421, 420), (417, 418, 423, 422), (418, 419, 424, 423), (419, 420, 425, 424), (420, 421, 426, 425), (422, 423, 397, 392), (423, 424, 402, 397), (424, 425, 407, 402), (425, 426, 388, 407), (427, 430, 435, 434), (430, 431, 436, 435), (431, 432, 437, 436), (432, 433, 438, 437), (434, 435, 440, 439), (435, 436, 441, 440), (436, 437, 442, 441), (437, 438, 443, 442), (439, 440, 445, 444), (440, 441, 446, 445), (441, 442, 447, 446), (442, 443, 448, 447), (444, 445, 477, 472), (445, 446, 482, 477), (446, 447, 487, 482), (447, 448, 449, 487), (428, 450, 455, 454), (450, 451, 456, 455), (451, 452, 457, 456), (452, 453, 458, 457), (454, 455, 460, 459), (455, 456, 461, 460), (456, 457, 462, 461), (457, 458, 463, 462), (459, 460, 465, 464), (460, 461, 466, 465), (461, 462, 467, 466), (462, 463, 468, 467), (464, 465, 438, 433), (465, 466, 443, 438), (466, 467, 448, 443), (467, 468, 449, 448), (429, 469, 474, 473), (469, 470, 475, 474), (470, 471, 476, 475), (471, 472, 477, 476), (473, 474, 479, 478), (474, 475, 480, 479), (475, 476, 481, 480), (476, 477, 482, 481), (478, 479, 484, 483), (479, 480, 485, 484), (480, 481, 486, 485), (481, 482, 487, 486), (483, 484, 458, 453), (484, 485, 463, 458), (485, 486, 468, 463), (486, 487, 449, 468), (122, 0, 7, 125), (125, 7, 12, 126), (126, 12, 17, 127), (127, 17, 45, 128), (128, 45, 44, 159), (159, 44, 43, 154), (154, 43, 42, 149), (149, 42, 2, 123), (1, 61, 68, 23), (23, 68, 73, 24), (24, 73, 78, 25), (25, 78, 106, 26), (26, 106, 105, 56), (56, 105, 104, 51), (51, 104, 103, 46), (46, 103, 63, 2), (62, 183, 190, 84), (84, 190, 195, 85), (85, 195, 200, 86), (86, 200, 228, 87), (87, 228, 227, 117), (117, 227, 226, 112), (112, 226, 225, 107), (107, 225, 185, 63), (184, 124, 168, 206), (206, 168, 173, 207), (207, 173, 178, 208), (208, 178, 148, 209), (209, 148, 147, 239), (239, 147, 146, 234), (234, 146, 145, 229), (229, 145, 123, 185), (366, 122, 129, 369), (369, 129, 134, 370), (370, 134, 139, 371), (371, 139, 167, 372), (372, 167, 166, 403), (403, 166, 165, 398), (398, 165, 164, 393), (393, 164, 124, 367), (183, 427, 434, 186), (186, 434, 439, 187), (187, 439, 444, 188), (188, 444, 472, 189), (189, 472, 471, 220), (220, 471, 470, 215), (215, 470, 469, 210), (210, 469, 429, 184), (428, 368, 412, 450), (450, 412, 417, 451), (451, 417, 422, 452), (452, 422, 392, 453), (453, 392, 391, 483), (483, 391, 390, 478), (478, 390, 389, 473), (473, 389, 367, 429), (244, 366, 373, 247), (247, 373, 378, 248), (248, 378, 383, 249), (249, 383, 411, 250), (250, 411, 410, 281), (281, 410, 409, 276), (276, 409, 408, 271), (271, 408, 368, 245), (427, 305, 312, 430), (430, 312, 317, 431), (431, 317, 322, 432), (432, 322, 350, 433), (433, 350, 349, 464), (464, 349, 348, 459), (459, 348, 347, 454), (454, 347, 307, 428), (306, 246, 290, 328), (328, 290, 295, 329), (329, 295, 300, 330), (330, 300, 270, 331), (331, 270, 269, 361), (361, 269, 268, 356), (356, 268, 267, 351), (351, 267, 245, 307), (0, 244, 251, 3), (3, 251, 256, 4), (4, 256, 261, 5), (5, 261, 289, 6), (6, 289, 288, 37), (37, 288, 287, 32), (32, 287, 286, 27), (27, 286, 246, 1), (305, 62, 88, 308), (308, 88, 93, 309), (309, 93, 98, 310), (310, 98, 67, 311), (311, 67, 66, 342), (342, 66, 65, 337), (337, 65, 64, 332), (332, 64, 61, 306), (122, 366, 244, 0)])
_uv = me_beam_origin.uv_layers.new(name='UVMap')
_uv.uv.foreach_set('vector', [0.397, 0.7791, 0.603, 0.7791, 0.603, 0.9709, 0.397, 0.9709, 0.397, 0.5291, 0.603, 0.5291, 0.603, 0.7209, 0.397, 0.7209, 0.6541, 0.5291, 0.8459, 0.5291, 0.8459, 0.7209, 0.6541, 0.7209, 0.397, 0.02907, 0.603, 0.02907, 0.603, 0.2209, 0.397, 0.2209, 0.397, 0.2791, 0.603, 0.2791, 0.603, 0.4709, 0.397, 0.4709, 0.1541, 0.7209, 0.1541, 0.7266, 0.1482, 0.7269, 0.1484, 0.7209, 0.1541, 0.7266, 0.1541, 0.7321, 0.1482, 0.7323, 0.1482, 0.7269, 0.1541, 0.7321, 0.1541, 0.7371, 0.1483, 0.7371, 0.1482, 0.7323, 0.1541, 0.7371, 0.1541, 0.75, 0.1483, 0.75, 0.1483, 0.7371, 0.1484, 0.7209, 0.1482, 0.7269, 0.1427, 0.7269, 0.1429, 0.7209, 0.1482, 0.7269, 0.1482, 0.7323, 0.1428, 0.7322, 0.1427, 0.7269, 0.1482, 0.7323, 0.1483, 0.7371, 0.1432, 0.7366, 0.1428, 0.7322, 0.1483, 0.7371, 0.1483, 0.75, 0.1433, 0.75, 0.1432, 0.7366, 0.1429, 0.7209, 0.1427, 0.7269, 0.1379, 0.7268, 0.1379, 0.7209, 0.1427, 0.7269, 0.1428, 0.7322, 0.1384, 0.7319, 0.1379, 0.7268, 0.1428, 0.7322, 0.1432, 0.7366, 0.1392, 0.7358, 0.1384, 0.7319, 0.1432, 0.7366, 0.1433, 0.75, 0.1396, 0.75, 0.1392, 0.7358, 0.1379, 0.7209, 0.1379, 0.7268, 0.125, 0.7267, 0.125, 0.7209, 0.1379, 0.7268, 0.1384, 0.7319, 0.125, 0.7317, 0.125, 0.7267, 0.1384, 0.7319, 0.1392, 0.7358, 0.125, 0.7354, 0.125, 0.7317, 0.1392, 0.7358, 0.1396, 0.75, 0.1373, 0.75, 0.125, 0.7354, 0.397, 0.9709, 0.397, 0.9766, 0.3926, 0.9769, 0.3927, 0.9709, 0.397, 0.9766, 0.397, 0.9821, 0.3926, 0.9823, 0.3926, 0.9769, 0.397, 0.9821, 0.397, 0.9871, 0.3926, 0.9871, 0.3926, 0.9823, 0.397, 0.9871, 0.397, 1.0, 0.3926, 1.0, 0.3926, 0.9871, 0.3927, 0.9709, 0.3926, 0.9769, 0.3884, 0.9769, 0.3886, 0.9709, 0.3926, 0.9769, 0.3926, 0.9823, 0.3885, 0.9822, 0.3884, 0.9769, 0.3926, 0.9823, 0.3926, 0.9871, 0.3888, 0.9866, 0.3885, 0.9822, 0.3926, 0.9871, 0.3926, 1.0, 0.3889, 1.0, 0.3888, 0.9866, 0.3886, 0.9709, 0.3884, 0.9769, 0.3848, 0.9768, 0.3848, 0.9709, 0.3884, 0.9769, 0.3885, 0.9822, 0.3852, 0.9819, 0.3848, 0.9768, 0.3885, 0.9822, 0.3888, 0.9866, 0.3858, 0.9858, 0.3852, 0.9819, 0.3888, 0.9866, 0.3889, 1.0, 0.3861, 1.0, 0.3858, 0.9858, 0.3848, 0.9709, 0.3848, 0.9768, 0.375, 0.9767, 0.375, 0.9709, 0.3848, 0.9768, 0.3852, 0.9819, 0.375, 0.9817, 0.375, 0.9767, 0.3852, 0.9819, 0.3858, 0.9858, 0.375, 0.9854, 0.375, 0.9817, 0.3858, 0.9858, 0.3861, 1.0, 0.3843, 1.0, 0.375, 0.9854, 0.397, 0.02907, 0.3927, 0.02907, 0.3925, 0.02322, 0.397, 0.0234, 0.3927, 0.02907, 0.3886, 0.02907, 0.3884, 0.02321, 0.3925, 0.02322, 0.3886, 0.02907, 0.3848, 0.02907, 0.3848, 0.02326, 0.3884, 0.02321, 0.3848, 0.02907, 0.375, 0.02907, 0.375, 0.02329, 0.3848, 0.02326, 0.397, 0.0234, 0.3925, 0.02322, 0.3925, 0.01767, 0.397, 0.01794, 0.3925, 0.02322, 0.3884, 0.02321, 0.3885, 0.01781, 0.3925, 0.01767, 0.3884, 0.02321, 0.3848, 0.02326, 0.3852, 0.01815, 0.3885, 0.01781, 0.3848, 0.02326, 0.375, 0.02329, 0.375, 0.01835, 0.3852, 0.01815, 0.397, 0.01794, 0.3925, 0.01767, 0.3926, 0.01287, 0.397, 0.01292, 0.3925, 0.01767, 0.3885, 0.01781, 0.3887, 0.01343, 0.3926, 0.01287, 0.3885, 0.01781, 0.3852, 0.01815, 0.3858, 0.01422, 0.3887, 0.01343, 0.3852, 0.01815, 0.375, 0.01835, 0.375, 0.01464, 0.3858, 0.01422, 0.397, 0.01292, 0.3926, 0.01287, 0.3926, 0.0, 0.397, 0.0, 0.3926, 0.01287, 0.3887, 0.01343, 0.3889, 0.0, 0.3926, 0.0, 0.3887, 0.01343, 0.3858, 0.01422, 0.3861, 0.0, 0.3889, 0.0, 0.3858, 0.01422, 0.375, 0.01464, 0.375, 0.01229, 0.3861, 0.0, 0.603, 0.9709, 0.6073, 0.9709, 0.6075, 0.9768, 0.603, 0.9766, 0.6073, 0.9709, 0.6114, 0.9709, 0.6116, 0.9768, 0.6075, 0.9768, 0.6114, 0.9709, 0.6152, 0.9709, 0.6152, 0.9767, 0.6116, 0.9768, 0.6152, 0.9709, 0.625, 0.9709, 0.625, 0.9767, 0.6152, 0.9767, 0.603, 0.9766, 0.6075, 0.9768, 0.6075, 0.9823, 0.603, 0.9821, 0.6075, 0.9768, 0.6116, 0.9768, 0.6115, 0.9822, 0.6075, 0.9823, 0.6116, 0.9768, 0.6152, 0.9767, 0.6148, 0.9818, 0.6115, 0.9822, 0.6152, 0.9767, 0.625, 0.9767, 0.625, 0.9817, 0.6148, 0.9818, 0.603, 0.9821, 0.6075, 0.9823, 0.6074, 0.9871, 0.603, 0.9871, 0.6075, 0.9823, 0.6115, 0.9822, 0.6113, 0.9866, 0.6074, 0.9871, 0.6115, 0.9822, 0.6148, 0.9818, 0.6142, 0.9858, 0.6113, 0.9866, 0.6148, 0.9818, 0.625, 0.9817, 0.625, 0.9854, 0.6142, 0.9858, 0.603, 0.9871, 0.6074, 0.9871, 0.6074, 1.0, 0.603, 1.0, 0.6074, 0.9871, 0.6113, 0.9866, 0.6111, 1.0, 0.6074, 1.0, 0.6113, 0.9866, 0.6142, 0.9858, 0.6139, 1.0, 0.6111, 1.0, 0.6142, 0.9858, 0.625, 0.9854, 0.625, 0.9877, 0.6139, 1.0, 0.8459, 0.7209, 0.8516, 0.7209, 0.8519, 0.7268, 0.8459, 0.7266, 0.8516, 0.7209, 0.8571, 0.7209, 0.8573, 0.7268, 0.8519, 0.7268, 0.8571, 0.7209, 0.8621, 0.7209, 0.8621, 0.7267, 0.8573, 0.7268, 0.8621, 0.7209, 0.875, 0.7209, 0.875, 0.7267, 0.8621, 0.7267, 0.8459, 0.7266, 0.8519, 0.7268, 0.8519, 0.7323, 0.8459, 0.7321, 0.8519, 0.7268, 0.8573, 0.7268, 0.8572, 0.7322, 0.8519, 0.7323, 0.8573, 0.7268, 0.8621, 0.7267, 0.8616, 0.7318, 0.8572, 0.7322, 0.8621, 0.7267, 0.875, 0.7267, 0.875, 0.7317, 0.8616, 0.7318, 0.8459, 0.7321, 0.8519, 0.7323, 0.8518, 0.7371, 0.8459, 0.7371, 0.8519, 0.7323, 0.8572, 0.7322, 0.8569, 0.7366, 0.8518, 0.7371, 0.8572, 0.7322, 0.8616, 0.7318, 0.8608, 0.7358, 0.8569, 0.7366, 0.8616, 0.7318, 0.875, 0.7317, 0.875, 0.7354, 0.8608, 0.7358, 0.8459, 0.7371, 0.8518, 0.7371, 0.8517, 0.75, 0.8459, 0.75, 0.8518, 0.7371, 0.8569, 0.7366, 0.8567, 0.75, 0.8517, 0.75, 0.8569, 0.7366, 0.8608, 0.7358, 0.8604, 0.75, 0.8567, 0.75, 0.8608, 0.7358, 0.875, 0.7354, 0.875, 0.7377, 0.8604, 0.75, 0.603, 0.02907, 0.603, 0.0234, 0.6074, 0.02315, 0.6073, 0.02907, 0.603, 0.0234, 0.603, 0.01794, 0.6074, 0.01765, 0.6074, 0.02315, 0.603, 0.01794, 0.603, 0.01292, 0.6074, 0.0129, 0.6074, 0.01765, 0.603, 0.01292, 0.603, 0.0, 0.6074, 0.0, 0.6074, 0.0129, 0.6073, 0.02907, 0.6074, 0.02315, 0.6116, 0.02315, 0.6114, 0.02907, 0.6074, 0.02315, 0.6074, 0.01765, 0.6115, 0.01779, 0.6116, 0.02315, 0.6074, 0.01765, 0.6074, 0.0129, 0.6112, 0.01343, 0.6115, 0.01779, 0.6074, 0.0129, 0.6074, 0.0, 0.6111, 0.0, 0.6112, 0.01343, 0.6114, 0.02907, 0.6116, 0.02315, 0.6152, 0.02323, 0.6152, 0.02907, 0.6116, 0.02315, 0.6115, 0.01779, 0.6148, 0.01814, 0.6152, 0.02323, 0.6115, 0.01779, 0.6112, 0.01343, 0.6142, 0.01422, 0.6148, 0.01814, 0.6112, 0.01343, 0.6111, 0.0, 0.6139, 0.0, 0.6142, 0.01422, 0.6152, 0.02907, 0.6152, 0.02323, 0.625, 0.02329, 0.625, 0.02907, 0.6152, 0.02323, 0.6148, 0.01814, 0.625, 0.01835, 0.625, 0.02329, 0.6148, 0.01814, 0.6142, 0.01422, 0.625, 0.01464, 0.625, 0.01835, 0.6142, 0.01422, 0.6139, 0.0, 0.6157, 0.0, 0.625, 0.01464, 0.1541, 0.5291, 0.1484, 0.5291, 0.1481, 0.5232, 0.1541, 0.5234, 0.1484, 0.5291, 0.1429, 0.5291, 0.1427, 0.5232, 0.1481, 0.5232, 0.1429, 0.5291, 0.1379, 0.5291, 0.1379, 0.5233, 0.1427, 0.5232, 0.1379, 0.5291, 0.125, 0.5291, 0.125, 0.5233, 0.1379, 0.5233, 0.1541, 0.5234, 0.1481, 0.5232, 0.1481, 0.5177, 0.1541, 0.5179, 0.1481, 0.5232, 0.1427, 0.5232, 0.1428, 0.5178, 0.1481, 0.5177, 0.1427, 0.5232, 0.1379, 0.5233, 0.1384, 0.5182, 0.1428, 0.5178, 0.1379, 0.5233, 0.125, 0.5233, 0.125, 0.5183, 0.1384, 0.5182, 0.1541, 0.5179, 0.1481, 0.5177, 0.1482, 0.5129, 0.1541, 0.5129, 0.1481, 0.5177, 0.1428, 0.5178, 0.1431, 0.5134, 0.1482, 0.5129, 0.1428, 0.5178, 0.1384, 0.5182, 0.1392, 0.5142, 0.1431, 0.5134, 0.1384, 0.5182, 0.125, 0.5183, 0.125, 0.5146, 0.1392, 0.5142, 0.1541, 0.5129, 0.1482, 0.5129, 0.1483, 0.5, 0.1541, 0.5, 0.1482, 0.5129, 0.1431, 0.5134, 0.1433, 0.5, 0.1483, 0.5, 0.1431, 0.5134, 0.1392, 0.5142, 0.1396, 0.5, 0.1433, 0.5, 0.1392, 0.5142, 0.125, 0.5146, 0.125, 0.5123, 0.1396, 0.5, 0.397, 0.2209, 0.397, 0.2266, 0.3926, 0.2269, 0.3927, 0.2209, 0.397, 0.2266, 0.397, 0.2321, 0.3926, 0.2323, 0.3926, 0.2269, 0.397, 0.2321, 0.397, 0.2371, 0.3926, 0.2371, 0.3926, 0.2323, 0.397, 0.2371, 0.397, 0.25, 0.3926, 0.25, 0.3926, 0.2371, 0.3927, 0.2209, 0.3926, 0.2269, 0.3884, 0.2269, 0.3886, 0.2209, 0.3926, 0.2269, 0.3926, 0.2323, 0.3885, 0.2322, 0.3884, 0.2269, 0.3926, 0.2323, 0.3926, 0.2371, 0.3888, 0.2366, 0.3885, 0.2322, 0.3926, 0.2371, 0.3926, 0.25, 0.3889, 0.25, 0.3888, 0.2366, 0.3886, 0.2209, 0.3884, 0.2269, 0.3848, 0.2268, 0.3848, 0.2209, 0.3884, 0.2269, 0.3885, 0.2322, 0.3852, 0.2319, 0.3848, 0.2268, 0.3885, 0.2322, 0.3888, 0.2366, 0.3858, 0.2358, 0.3852, 0.2319, 0.3888, 0.2366, 0.3889, 0.25, 0.3861, 0.25, 0.3858, 0.2358, 0.3848, 0.2209, 0.3848, 0.2268, 0.375, 0.2267, 0.375, 0.2209, 0.3848, 0.2268, 0.3852, 0.2319, 0.375, 0.2317, 0.375, 0.2267, 0.3852, 0.2319, 0.3858, 0.2358, 0.375, 0.2354, 0.375, 0.2317, 0.3858, 0.2358, 0.3861, 0.25, 0.3843, 0.25, 0.375, 0.2354, 0.397, 0.2791, 0.3927, 0.2791, 0.3925, 0.2732, 0.397, 0.2734, 0.3927, 0.2791, 0.3886, 0.2791, 0.3884, 0.2732, 0.3925, 0.2732, 0.3886, 0.2791, 0.3848, 0.2791, 0.3848, 0.2733, 0.3884, 0.2732, 0.3848, 0.2791, 0.375, 0.2791, 0.375, 0.2733, 0.3848, 0.2733, 0.397, 0.2734, 0.3925, 0.2732, 0.3925, 0.2677, 0.397, 0.2679, 0.3925, 0.2732, 0.3884, 0.2732, 0.3885, 0.2678, 0.3925, 0.2677, 0.3884, 0.2732, 0.3848, 0.2733, 0.3852, 0.2682, 0.3885, 0.2678, 0.3848, 0.2733, 0.375, 0.2733, 0.375, 0.2683, 0.3852, 0.2682, 0.397, 0.2679, 0.3925, 0.2677, 0.3926, 0.2629, 0.397, 0.2629, 0.3925, 0.2677, 0.3885, 0.2678, 0.3887, 0.2634, 0.3926, 0.2629, 0.3885, 0.2678, 0.3852, 0.2682, 0.3858, 0.2642, 0.3887, 0.2634, 0.3852, 0.2682, 0.375, 0.2683, 0.375, 0.2646, 0.3858, 0.2642, 0.397, 0.2629, 0.3926, 0.2629, 0.3926, 0.25, 0.397, 0.25, 0.3926, 0.2629, 0.3887, 0.2634, 0.3889, 0.25, 0.3926, 0.25, 0.3887, 0.2634, 0.3858, 0.2642, 0.3861, 0.25, 0.3889, 0.25, 0.3858, 0.2642, 0.375, 0.2646, 0.375, 0.2623, 0.3861, 0.25, 0.8459, 0.5291, 0.8459, 0.5234, 0.8518, 0.5231, 0.8516, 0.5291, 0.8459, 0.5234, 0.8459, 0.5179, 0.8518, 0.5177, 0.8518, 0.5231, 0.8459, 0.5179, 0.8459, 0.5129, 0.8517, 0.5129, 0.8518, 0.5177, 0.8459, 0.5129, 0.8459, 0.5, 0.8517, 0.5, 0.8517, 0.5129, 0.8516, 0.5291, 0.8518, 0.5231, 0.8573, 0.5231, 0.8571, 0.5291, 0.8518, 0.5231, 0.8518, 0.5177, 0.8572, 0.5178, 0.8573, 0.5231, 0.8518, 0.5177, 0.8517, 0.5129, 0.8568, 0.5134, 0.8572, 0.5178, 0.8517, 0.5129, 0.8517, 0.5, 0.8567, 0.5, 0.8568, 0.5134, 0.8571, 0.5291, 0.8573, 0.5231, 0.8621, 0.5232, 0.8621, 0.5291, 0.8573, 0.5231, 0.8572, 0.5178, 0.8616, 0.5181, 0.8621, 0.5232, 0.8572, 0.5178, 0.8568, 0.5134, 0.8608, 0.5142, 0.8616, 0.5181, 0.8568, 0.5134, 0.8567, 0.5, 0.8604, 0.5, 0.8608, 0.5142, 0.8621, 0.5291, 0.8621, 0.5232, 0.875, 0.5233, 0.875, 0.5291, 0.8621, 0.5232, 0.8616, 0.5181, 0.875, 0.5183, 0.875, 0.5233, 0.8616, 0.5181, 0.8608, 0.5142, 0.875, 0.5146, 0.875, 0.5183, 0.8608, 0.5142, 0.8604, 0.5, 0.8627, 0.5, 0.875, 0.5146, 0.603, 0.2791, 0.603, 0.2734, 0.6074, 0.2731, 0.6073, 0.2791, 0.603, 0.2734, 0.603, 0.2679, 0.6074, 0.2677, 0.6074, 0.2731, 0.603, 0.2679, 0.603, 0.2629, 0.6074, 0.2629, 0.6074, 0.2677, 0.603, 0.2629, 0.603, 0.25, 0.6074, 0.25, 0.6074, 0.2629, 0.6073, 0.2791, 0.6074, 0.2731, 0.6116, 0.2731, 0.6114, 0.2791, 0.6074, 0.2731, 0.6074, 0.2677, 0.6115, 0.2678, 0.6116, 0.2731, 0.6074, 0.2677, 0.6074, 0.2629, 0.6112, 0.2634, 0.6115, 0.2678, 0.6074, 0.2629, 0.6074, 0.25, 0.6111, 0.25, 0.6112, 0.2634, 0.6114, 0.2791, 0.6116, 0.2731, 0.6152, 0.2732, 0.6152, 0.2791, 0.6116, 0.2731, 0.6115, 0.2678, 0.6148, 0.2681, 0.6152, 0.2732, 0.6115, 0.2678, 0.6112, 0.2634, 0.6142, 0.2642, 0.6148, 0.2681, 0.6112, 0.2634, 0.6111, 0.25, 0.6139, 0.25, 0.6142, 0.2642, 0.6152, 0.2791, 0.6152, 0.2732, 0.625, 0.2733, 0.625, 0.2791, 0.6152, 0.2732, 0.6148, 0.2681, 0.625, 0.2683, 0.625, 0.2733, 0.6148, 0.2681, 0.6142, 0.2642, 0.625, 0.2646, 0.625, 0.2683, 0.6142, 0.2642, 0.6139, 0.25, 0.6157, 0.25, 0.625, 0.2646, 0.603, 0.2209, 0.6073, 0.2209, 0.6075, 0.2268, 0.603, 0.2266, 0.6073, 0.2209, 0.6114, 0.2209, 0.6116, 0.2268, 0.6075, 0.2268, 0.6114, 0.2209, 0.6152, 0.2209, 0.6152, 0.2267, 0.6116, 0.2268, 0.6152, 0.2209, 0.625, 0.2209, 0.625, 0.2267, 0.6152, 0.2267, 0.603, 0.2266, 0.6075, 0.2268, 0.6075, 0.2323, 0.603, 0.2321, 0.6075, 0.2268, 0.6116, 0.2268, 0.6115, 0.2322, 0.6075, 0.2323, 0.6116, 0.2268, 0.6152, 0.2267, 0.6148, 0.2318, 0.6115, 0.2322, 0.6152, 0.2267, 0.625, 0.2267, 0.625, 0.2317, 0.6148, 0.2318, 0.603, 0.2321, 0.6075, 0.2323, 0.6074, 0.2371, 0.603, 0.2371, 0.6075, 0.2323, 0.6115, 0.2322, 0.6113, 0.2366, 0.6074, 0.2371, 0.6115, 0.2322, 0.6148, 0.2318, 0.6142, 0.2358, 0.6113, 0.2366, 0.6148, 0.2318, 0.625, 0.2317, 0.625, 0.2354, 0.6142, 0.2358, 0.603, 0.2371, 0.6074, 0.2371, 0.6074, 0.25, 0.603, 0.25, 0.6074, 0.2371, 0.6113, 0.2366, 0.6111, 0.25, 0.6074, 0.25, 0.6113, 0.2366, 0.6142, 0.2358, 0.6139, 0.25, 0.6111, 0.25, 0.6142, 0.2358, 0.625, 0.2354, 0.625, 0.2377, 0.6139, 0.25, 0.3459, 0.7209, 0.3516, 0.7209, 0.3519, 0.7268, 0.3459, 0.7266, 0.3516, 0.7209, 0.3571, 0.7209, 0.3573, 0.7268, 0.3519, 0.7268, 0.3571, 0.7209, 0.3621, 0.7209, 0.3621, 0.7267, 0.3573, 0.7268, 0.3621, 0.7209, 0.375, 0.7209, 0.375, 0.7267, 0.3621, 0.7267, 0.3459, 0.7266, 0.3519, 0.7268, 0.3519, 0.7323, 0.3459, 0.7321, 0.3519, 0.7268, 0.3573, 0.7268, 0.3572, 0.7322, 0.3519, 0.7323, 0.3573, 0.7268, 0.3621, 0.7267, 0.3616, 0.7318, 0.3572, 0.7322, 0.3621, 0.7267, 0.375, 0.7267, 0.375, 0.7317, 0.3616, 0.7318, 0.3459, 0.7321, 0.3519, 0.7323, 0.3518, 0.7371, 0.3459, 0.7371, 0.3519, 0.7323, 0.3572, 0.7322, 0.3569, 0.7366, 0.3518, 0.7371, 0.3572, 0.7322, 0.3616, 0.7318, 0.3608, 0.7358, 0.3569, 0.7366, 0.3616, 0.7318, 0.375, 0.7317, 0.375, 0.7354, 0.3608, 0.7358, 0.3459, 0.7371, 0.3518, 0.7371, 0.3517, 0.75, 0.3459, 0.75, 0.3518, 0.7371, 0.3569, 0.7366, 0.3567, 0.75, 0.3517, 0.75, 0.3569, 0.7366, 0.3608, 0.7358, 0.3604, 0.75, 0.3567, 0.75, 0.3608, 0.7358, 0.375, 0.7354, 0.3781, 0.75, 0.3604, 0.75, 0.397, 0.7209, 0.397, 0.7266, 0.3926, 0.7269, 0.3927, 0.7209, 0.397, 0.7266, 0.397, 0.7321, 0.3926, 0.7323, 0.3926, 0.7269, 0.397, 0.7321, 0.397, 0.7371, 0.3926, 0.7371, 0.3926, 0.7323, 0.397, 0.7371, 0.397, 0.75, 0.3926, 0.75, 0.3926, 0.7371, 0.3927, 0.7209, 0.3926, 0.7269, 0.3884, 0.7269, 0.3886, 0.7209, 0.3926, 0.7269, 0.3926, 0.7323, 0.3885, 0.7322, 0.3884, 0.7269, 0.3926, 0.7323, 0.3926, 0.7371, 0.3888, 0.7366, 0.3885, 0.7322, 0.3926, 0.7371, 0.3926, 0.75, 0.3889, 0.75, 0.3888, 0.7366, 0.3886, 0.7209, 0.3884, 0.7269, 0.3848, 0.7268, 0.3848, 0.7209, 0.3884, 0.7269, 0.3885, 0.7322, 0.3852, 0.7319, 0.3848, 0.7268, 0.3885, 0.7322, 0.3888, 0.7366, 0.3858, 0.7358, 0.3852, 0.7319, 0.3888, 0.7366, 0.3889, 0.75, 0.3861, 0.75, 0.3858, 0.7358, 0.3848, 0.7209, 0.3848, 0.7268, 0.375, 0.7267, 0.375, 0.7209, 0.3848, 0.7268, 0.3852, 0.7319, 0.375, 0.7317, 0.375, 0.7267, 0.3852, 0.7319, 0.3858, 0.7358, 0.375, 0.7354, 0.375, 0.7317, 0.3858, 0.7358, 0.3861, 0.75, 0.3781, 0.75, 0.375, 0.7354, 0.397, 0.7791, 0.3927, 0.7791, 0.3925, 0.7732, 0.397, 0.7734, 0.3927, 0.7791, 0.3886, 0.7791, 0.3884, 0.7732, 0.3925, 0.7732, 0.3886, 0.7791, 0.3848, 0.7791, 0.3848, 0.7733, 0.3884, 0.7732, 0.3848, 0.7791, 0.375, 0.7791, 0.375, 0.7733, 0.3848, 0.7733, 0.397, 0.7734, 0.3925, 0.7732, 0.3925, 0.7677, 0.397, 0.7679, 0.3925, 0.7732, 0.3884, 0.7732, 0.3885, 0.7678, 0.3925, 0.7677, 0.3884, 0.7732, 0.3848, 0.7733, 0.3852, 0.7682, 0.3885, 0.7678, 0.3848, 0.7733, 0.375, 0.7733, 0.375, 0.7683, 0.3852, 0.7682, 0.397, 0.7679, 0.3925, 0.7677, 0.3926, 0.7629, 0.397, 0.7629, 0.3925, 0.7677, 0.3885, 0.7678, 0.3887, 0.7634, 0.3926, 0.7629, 0.3885, 0.7678, 0.3852, 0.7682, 0.3858, 0.7642, 0.3887, 0.7634, 0.3852, 0.7682, 0.375, 0.7683, 0.375, 0.7646, 0.3858, 0.7642, 0.397, 0.7629, 0.3926, 0.7629, 0.3926, 0.75, 0.397, 0.75, 0.3926, 0.7629, 0.3887, 0.7634, 0.3889, 0.75, 0.3926, 0.75, 0.3887, 0.7634, 0.3858, 0.7642, 0.3861, 0.75, 0.3889, 0.75, 0.3858, 0.7642, 0.375, 0.7646, 0.3781, 0.75, 0.3861, 0.75, 0.6541, 0.7209, 0.6541, 0.7266, 0.6482, 0.7269, 0.6484, 0.7209, 0.6541, 0.7266, 0.6541, 0.7321, 0.6482, 0.7323, 0.6482, 0.7269, 0.6541, 0.7321, 0.6541, 0.7371, 0.6483, 0.7371, 0.6482, 0.7323, 0.6541, 0.7371, 0.6541, 0.75, 0.6483, 0.75, 0.6483, 0.7371, 0.6484, 0.7209, 0.6482, 0.7269, 0.6427, 0.7269, 0.6429, 0.7209, 0.6482, 0.7269, 0.6482, 0.7323, 0.6428, 0.7322, 0.6427, 0.7269, 0.6482, 0.7323, 0.6483, 0.7371, 0.6432, 0.7366, 0.6428, 0.7322, 0.6483, 0.7371, 0.6483, 0.75, 0.6433, 0.75, 0.6432, 0.7366, 0.6429, 0.7209, 0.6427, 0.7269, 0.6379, 0.7268, 0.6379, 0.7209, 0.6427, 0.7269, 0.6428, 0.7322, 0.6384, 0.7319, 0.6379, 0.7268, 0.6428, 0.7322, 0.6432, 0.7366, 0.6392, 0.7358, 0.6384, 0.7319, 0.6432, 0.7366, 0.6433, 0.75, 0.6396, 0.75, 0.6392, 0.7358, 0.6379, 0.7209, 0.6379, 0.7268, 0.625, 0.7267, 0.625, 0.7209, 0.6379, 0.7268, 0.6384, 0.7319, 0.625, 0.7317, 0.625, 0.7267, 0.6384, 0.7319, 0.6392, 0.7358, 0.625, 0.7354, 0.625, 0.7317, 0.6392, 0.7358, 0.6396, 0.75, 0.626, 0.7459, 0.625, 0.7354, 0.603, 0.7791, 0.603, 0.7734, 0.6074, 0.7731, 0.6073, 0.7791, 0.603, 0.7734, 0.603, 0.7679, 0.6074, 0.7677, 0.6074, 0.7731, 0.603, 0.7679, 0.603, 0.7629, 0.6074, 0.7629, 0.6074, 0.7677, 0.603, 0.7629, 0.603, 0.75, 0.6074, 0.75, 0.6074, 0.7629, 0.6073, 0.7791, 0.6074, 0.7731, 0.6116, 0.7731, 0.6114, 0.7791, 0.6074, 0.7731, 0.6074, 0.7677, 0.6115, 0.7678, 0.6116, 0.7731, 0.6074, 0.7677, 0.6074, 0.7629, 0.6112, 0.7634, 0.6115, 0.7678, 0.6074, 0.7629, 0.6074, 0.75, 0.6111, 0.75, 0.6112, 0.7634, 0.6114, 0.7791, 0.6116, 0.7731, 0.6152, 0.7732, 0.6152, 0.7791, 0.6116, 0.7731, 0.6115, 0.7678, 0.6148, 0.7681, 0.6152, 0.7732, 0.6115, 0.7678, 0.6112, 0.7634, 0.6142, 0.7642, 0.6148, 0.7681, 0.6112, 0.7634, 0.6111, 0.75, 0.6139, 0.75, 0.6142, 0.7642, 0.6152, 0.7791, 0.6152, 0.7732, 0.625, 0.7733, 0.625, 0.7791, 0.6152, 0.7732, 0.6148, 0.7681, 0.625, 0.7683, 0.625, 0.7733, 0.6148, 0.7681, 0.6142, 0.7642, 0.625, 0.7646, 0.625, 0.7683, 0.6142, 0.7642, 0.6139, 0.75, 0.626, 0.7459, 0.625, 0.7646, 0.603, 0.7209, 0.6073, 0.7209, 0.6075, 0.7268, 0.603, 0.7266, 0.6073, 0.7209, 0.6114, 0.7209, 0.6116, 0.7268, 0.6075, 0.7268, 0.6114, 0.7209, 0.6152, 0.7209, 0.6152, 0.7267, 0.6116, 0.7268, 0.6152, 0.7209, 0.625, 0.7209, 0.625, 0.7267, 0.6152, 0.7267, 0.603, 0.7266, 0.6075, 0.7268, 0.6075, 0.7323, 0.603, 0.7321, 0.6075, 0.7268, 0.6116, 0.7268, 0.6115, 0.7322, 0.6075, 0.7323, 0.6116, 0.7268, 0.6152, 0.7267, 0.6148, 0.7318, 0.6115, 0.7322, 0.6152, 0.7267, 0.625, 0.7267, 0.625, 0.7317, 0.6148, 0.7318, 0.603, 0.7321, 0.6075, 0.7323, 0.6074, 0.7371, 0.603, 0.7371, 0.6075, 0.7323, 0.6115, 0.7322, 0.6113, 0.7366, 0.6074, 0.7371, 0.6115, 0.7322, 0.6148, 0.7318, 0.6142, 0.7358, 0.6113, 0.7366, 0.6148, 0.7318, 0.625, 0.7317, 0.625, 0.7354, 0.6142, 0.7358, 0.603, 0.7371, 0.6074, 0.7371, 0.6074, 0.75, 0.603, 0.75, 0.6074, 0.7371, 0.6113, 0.7366, 0.6111, 0.75, 0.6074, 0.75, 0.6113, 0.7366, 0.6142, 0.7358, 0.6139, 0.75, 0.6111, 0.75, 0.6142, 0.7358, 0.625, 0.7354, 0.626, 0.7459, 0.6139, 0.75, 0.3459, 0.5291, 0.3459, 0.5234, 0.3518, 0.5231, 0.3516, 0.5291, 0.3459, 0.5234, 0.3459, 0.5179, 0.3518, 0.5177, 0.3518, 0.5231, 0.3459, 0.5179, 0.3459, 0.5129, 0.3517, 0.5129, 0.3518, 0.5177, 0.3459, 0.5129, 0.3459, 0.5, 0.3517, 0.5, 0.3517, 0.5129, 0.3516, 0.5291, 0.3518, 0.5231, 0.3573, 0.5231, 0.3571, 0.5291, 0.3518, 0.5231, 0.3518, 0.5177, 0.3572, 0.5178, 0.3573, 0.5231, 0.3518, 0.5177, 0.3517, 0.5129, 0.3568, 0.5134, 0.3572, 0.5178, 0.3517, 0.5129, 0.3517, 0.5, 0.3567, 0.5, 0.3568, 0.5134, 0.3571, 0.5291, 0.3573, 0.5231, 0.3621, 0.5232, 0.3621, 0.5291, 0.3573, 0.5231, 0.3572, 0.5178, 0.3616, 0.5181, 0.3621, 0.5232, 0.3572, 0.5178, 0.3568, 0.5134, 0.3608, 0.5142, 0.3616, 0.5181, 0.3568, 0.5134, 0.3567, 0.5, 0.3604, 0.5, 0.3608, 0.5142, 0.3621, 0.5291, 0.3621, 0.5232, 0.375, 0.5233, 0.375, 0.5291, 0.3621, 0.5232, 0.3616, 0.5181, 0.375, 0.5183, 0.375, 0.5233, 0.3616, 0.5181, 0.3608, 0.5142, 0.375, 0.5146, 0.375, 0.5183, 0.3608, 0.5142, 0.3604, 0.5, 0.374, 0.5041, 0.375, 0.5146, 0.397, 0.4709, 0.397, 0.4766, 0.3926, 0.4769, 0.3927, 0.4709, 0.397, 0.4766, 0.397, 0.4821, 0.3926, 0.4823, 0.3926, 0.4769, 0.397, 0.4821, 0.397, 0.4871, 0.3926, 0.4871, 0.3926, 0.4823, 0.397, 0.4871, 0.397, 0.5, 0.3926, 0.5, 0.3926, 0.4871, 0.3927, 0.4709, 0.3926, 0.4769, 0.3884, 0.4769, 0.3886, 0.4709, 0.3926, 0.4769, 0.3926, 0.4823, 0.3885, 0.4822, 0.3884, 0.4769, 0.3926, 0.4823, 0.3926, 0.4871, 0.3888, 0.4866, 0.3885, 0.4822, 0.3926, 0.4871, 0.3926, 0.5, 0.3889, 0.5, 0.3888, 0.4866, 0.3886, 0.4709, 0.3884, 0.4769, 0.3848, 0.4768, 0.3848, 0.4709, 0.3884, 0.4769, 0.3885, 0.4822, 0.3852, 0.4819, 0.3848, 0.4768, 0.3885, 0.4822, 0.3888, 0.4866, 0.3858, 0.4858, 0.3852, 0.4819, 0.3888, 0.4866, 0.3889, 0.5, 0.3861, 0.5, 0.3858, 0.4858, 0.3848, 0.4709, 0.3848, 0.4768, 0.375, 0.4767, 0.375, 0.4709, 0.3848, 0.4768, 0.3852, 0.4819, 0.375, 0.4817, 0.375, 0.4767, 0.3852, 0.4819, 0.3858, 0.4858, 0.375, 0.4854, 0.375, 0.4817, 0.3858, 0.4858, 0.3861, 0.5, 0.374, 0.5041, 0.375, 0.4854, 0.397, 0.5291, 0.3927, 0.5291, 0.3925, 0.5232, 0.397, 0.5234, 0.3927, 0.5291, 0.3886, 0.5291, 0.3884, 0.5232, 0.3925, 0.5232, 0.3886, 0.5291, 0.3848, 0.5291, 0.3848, 0.5233, 0.3884, 0.5232, 0.3848, 0.5291, 0.375, 0.5291, 0.375, 0.5233, 0.3848, 0.5233, 0.397, 0.5234, 0.3925, 0.5232, 0.3925, 0.5177, 0.397, 0.5179, 0.3925, 0.5232, 0.3884, 0.5232, 0.3885, 0.5178, 0.3925, 0.5177, 0.3884, 0.5232, 0.3848, 0.5233, 0.3852, 0.5182, 0.3885, 0.5178, 0.3848, 0.5233, 0.375, 0.5233, 0.375, 0.5183, 0.3852, 0.5182, 0.397, 0.5179, 0.3925, 0.5177, 0.3926, 0.5129, 0.397, 0.5129, 0.3925, 0.5177, 0.3885, 0.5178, 0.3887, 0.5134, 0.3926, 0.5129, 0.3885, 0.5178, 0.3852, 0.5182, 0.3858, 0.5142, 0.3887, 0.5134, 0.3852, 0.5182, 0.375, 0.5183, 0.375, 0.5146, 0.3858, 0.5142, 0.397, 0.5129, 0.3926, 0.5129, 0.3926, 0.5, 0.397, 0.5, 0.3926, 0.5129, 0.3887, 0.5134, 0.3889, 0.5, 0.3926, 0.5, 0.3887, 0.5134, 0.3858, 0.5142, 0.3861, 0.5, 0.3889, 0.5, 0.3858, 0.5142, 0.375, 0.5146, 0.374, 0.5041, 0.3861, 0.5, 0.6541, 0.5291, 0.6484, 0.5291, 0.6481, 0.5232, 0.6541, 0.5234, 0.6484, 0.5291, 0.6429, 0.5291, 0.6427, 0.5232, 0.6481, 0.5232, 0.6429, 0.5291, 0.6379, 0.5291, 0.6379, 0.5233, 0.6427, 0.5232, 0.6379, 0.5291, 0.625, 0.5291, 0.625, 0.5233, 0.6379, 0.5233, 0.6541, 0.5234, 0.6481, 0.5232, 0.6481, 0.5177, 0.6541, 0.5179, 0.6481, 0.5232, 0.6427, 0.5232, 0.6428, 0.5178, 0.6481, 0.5177, 0.6427, 0.5232, 0.6379, 0.5233, 0.6384, 0.5182, 0.6428, 0.5178, 0.6379, 0.5233, 0.625, 0.5233, 0.625, 0.5183, 0.6384, 0.5182, 0.6541, 0.5179, 0.6481, 0.5177, 0.6482, 0.5129, 0.6541, 0.5129, 0.6481, 0.5177, 0.6428, 0.5178, 0.6431, 0.5134, 0.6482, 0.5129, 0.6428, 0.5178, 0.6384, 0.5182, 0.6392, 0.5142, 0.6431, 0.5134, 0.6384, 0.5182, 0.625, 0.5183, 0.625, 0.5146, 0.6392, 0.5142, 0.6541, 0.5129, 0.6482, 0.5129, 0.6483, 0.5, 0.6541, 0.5, 0.6482, 0.5129, 0.6431, 0.5134, 0.6433, 0.5, 0.6483, 0.5, 0.6431, 0.5134, 0.6392, 0.5142, 0.6396, 0.5, 0.6433, 0.5, 0.6392, 0.5142, 0.625, 0.5146, 0.6219, 0.5, 0.6396, 0.5, 0.603, 0.5291, 0.603, 0.5234, 0.6074, 0.5231, 0.6073, 0.5291, 0.603, 0.5234, 0.603, 0.5179, 0.6074, 0.5177, 0.6074, 0.5231, 0.603, 0.5179, 0.603, 0.5129, 0.6074, 0.5129, 0.6074, 0.5177, 0.603, 0.5129, 0.603, 0.5, 0.6074, 0.5, 0.6074, 0.5129, 0.6073, 0.5291, 0.6074, 0.5231, 0.6116, 0.5231, 0.6114, 0.5291, 0.6074, 0.5231, 0.6074, 0.5177, 0.6115, 0.5178, 0.6116, 0.5231, 0.6074, 0.5177, 0.6074, 0.5129, 0.6112, 0.5134, 0.6115, 0.5178, 0.6074, 0.5129, 0.6074, 0.5, 0.6111, 0.5, 0.6112, 0.5134, 0.6114, 0.5291, 0.6116, 0.5231, 0.6152, 0.5232, 0.6152, 0.5291, 0.6116, 0.5231, 0.6115, 0.5178, 0.6148, 0.5181, 0.6152, 0.5232, 0.6115, 0.5178, 0.6112, 0.5134, 0.6142, 0.5142, 0.6148, 0.5181, 0.6112, 0.5134, 0.6111, 0.5, 0.6139, 0.5, 0.6142, 0.5142, 0.6152, 0.5291, 0.6152, 0.5232, 0.625, 0.5233, 0.625, 0.5291, 0.6152, 0.5232, 0.6148, 0.5181, 0.625, 0.5183, 0.625, 0.5233, 0.6148, 0.5181, 0.6142, 0.5142, 0.625, 0.5146, 0.625, 0.5183, 0.6142, 0.5142, 0.6139, 0.5, 0.6219, 0.5, 0.625, 0.5146, 0.603, 0.4709, 0.6073, 0.4709, 0.6075, 0.4768, 0.603, 0.4766, 0.6073, 0.4709, 0.6114, 0.4709, 0.6116, 0.4768, 0.6075, 0.4768, 0.6114, 0.4709, 0.6152, 0.4709, 0.6152, 0.4767, 0.6116, 0.4768, 0.6152, 0.4709, 0.625, 0.4709, 0.625, 0.4767, 0.6152, 0.4767, 0.603, 0.4766, 0.6075, 0.4768, 0.6075, 0.4823, 0.603, 0.4821, 0.6075, 0.4768, 0.6116, 0.4768, 0.6115, 0.4822, 0.6075, 0.4823, 0.6116, 0.4768, 0.6152, 0.4767, 0.6148, 0.4818, 0.6115, 0.4822, 0.6152, 0.4767, 0.625, 0.4767, 0.625, 0.4817, 0.6148, 0.4818, 0.603, 0.4821, 0.6075, 0.4823, 0.6074, 0.4871, 0.603, 0.4871, 0.6075, 0.4823, 0.6115, 0.4822, 0.6113, 0.4866, 0.6074, 0.4871, 0.6115, 0.4822, 0.6148, 0.4818, 0.6142, 0.4858, 0.6113, 0.4866, 0.6148, 0.4818, 0.625, 0.4817, 0.625, 0.4854, 0.6142, 0.4858, 0.603, 0.4871, 0.6074, 0.4871, 0.6074, 0.5, 0.603, 0.5, 0.6074, 0.4871, 0.6113, 0.4866, 0.6111, 0.5, 0.6074, 0.5, 0.6113, 0.4866, 0.6142, 0.4858, 0.6139, 0.5, 0.6111, 0.5, 0.6142, 0.4858, 0.625, 0.4854, 0.6219, 0.5, 0.6139, 0.5, 0.1541, 0.5291, 0.1541, 0.7209, 0.1484, 0.7209, 0.1484, 0.5291, 0.1484, 0.5291, 0.1484, 0.7209, 0.1429, 0.7209, 0.1429, 0.5291, 0.1429, 0.5291, 0.1429, 0.7209, 0.1379, 0.7209, 0.1379, 0.5291, 0.1379, 0.5291, 0.1379, 0.7209, 0.125, 0.7209, 0.125, 0.5291, 0.375, 0.2209, 0.375, 0.02907, 0.3848, 0.02907, 0.3848, 0.2209, 0.3848, 0.2209, 0.3848, 0.02907, 0.3886, 0.02907, 0.3886, 0.2209, 0.3886, 0.2209, 0.3886, 0.02907, 0.3927, 0.02907, 0.3927, 0.2209, 0.3927, 0.2209, 0.3927, 0.02907, 0.397, 0.02907, 0.397, 0.2209, 0.397, 0.9709, 0.603, 0.9709, 0.603, 0.9766, 0.397, 0.9766, 0.397, 0.9766, 0.603, 0.9766, 0.603, 0.9821, 0.397, 0.9821, 0.397, 0.9821, 0.603, 0.9821, 0.603, 0.9871, 0.397, 0.9871, 0.397, 0.9871, 0.603, 0.9871, 0.603, 1.0, 0.397, 1.0, 0.397, 0.0, 0.603, 0.0, 0.603, 0.01292, 0.397, 0.01292, 0.397, 0.01292, 0.603, 0.01292, 0.603, 0.01794, 0.397, 0.01794, 0.397, 0.01794, 0.603, 0.01794, 0.603, 0.0234, 0.397, 0.0234, 0.397, 0.0234, 0.603, 0.0234, 0.603, 0.02907, 0.397, 0.02907, 0.8459, 0.7209, 0.8459, 0.5291, 0.8516, 0.5291, 0.8516, 0.7209, 0.8516, 0.7209, 0.8516, 0.5291, 0.8571, 0.5291, 0.8571, 0.7209, 0.8571, 0.7209, 0.8571, 0.5291, 0.8621, 0.5291, 0.8621, 0.7209, 0.8621, 0.7209, 0.8621, 0.5291, 0.875, 0.5291, 0.875, 0.7209, 0.625, 0.02907, 0.625, 0.2209, 0.6152, 0.2209, 0.6152, 0.02907, 0.6152, 0.02907, 0.6152, 0.2209, 0.6114, 0.2209, 0.6114, 0.02907, 0.6114, 0.02907, 0.6114, 0.2209, 0.6073, 0.2209, 0.6073, 0.02907, 0.6073, 0.02907, 0.6073, 0.2209, 0.603, 0.2209, 0.603, 0.02907, 0.603, 0.2791, 0.397, 0.2791, 0.397, 0.2734, 0.603, 0.2734, 0.603, 0.2734, 0.397, 0.2734, 0.397, 0.2679, 0.603, 0.2679, 0.603, 0.2679, 0.397, 0.2679, 0.397, 0.2629, 0.603, 0.2629, 0.603, 0.2629, 0.397, 0.2629, 0.397, 0.25, 0.603, 0.25, 0.603, 0.25, 0.397, 0.25, 0.397, 0.2371, 0.603, 0.2371, 0.603, 0.2371, 0.397, 0.2371, 0.397, 0.2321, 0.603, 0.2321, 0.603, 0.2321, 0.397, 0.2321, 0.397, 0.2266, 0.603, 0.2266, 0.603, 0.2266, 0.397, 0.2266, 0.397, 0.2209, 0.603, 0.2209, 0.3459, 0.5291, 0.1541, 0.5291, 0.1541, 0.5234, 0.3459, 0.5234, 0.3459, 0.5234, 0.1541, 0.5234, 0.1541, 0.5179, 0.3459, 0.5179, 0.3459, 0.5179, 0.1541, 0.5179, 0.1541, 0.5129, 0.3459, 0.5129, 0.3459, 0.5129, 0.1541, 0.5129, 0.1541, 0.5, 0.3459, 0.5, 0.375, 0.4709, 0.375, 0.2791, 0.3848, 0.2791, 0.3848, 0.4709, 0.3848, 0.4709, 0.3848, 0.2791, 0.3886, 0.2791, 0.3886, 0.4709, 0.3886, 0.4709, 0.3886, 0.2791, 0.3927, 0.2791, 0.3927, 0.4709, 0.3927, 0.4709, 0.3927, 0.2791, 0.397, 0.2791, 0.397, 0.4709, 0.8459, 0.5291, 0.6541, 0.5291, 0.6541, 0.5234, 0.8459, 0.5234, 0.8459, 0.5234, 0.6541, 0.5234, 0.6541, 0.5179, 0.8459, 0.5179, 0.8459, 0.5179, 0.6541, 0.5179, 0.6541, 0.5129, 0.8459, 0.5129, 0.8459, 0.5129, 0.6541, 0.5129, 0.6541, 0.5, 0.8459, 0.5, 0.625, 0.2791, 0.625, 0.4709, 0.6152, 0.4709, 0.6152, 0.2791, 0.6152, 0.2791, 0.6152, 0.4709, 0.6114, 0.4709, 0.6114, 0.2791, 0.6114, 0.2791, 0.6114, 0.4709, 0.6073, 0.4709, 0.6073, 0.2791, 0.6073, 0.2791, 0.6073, 0.4709, 0.603, 0.4709, 0.603, 0.2791, 0.603, 0.5291, 0.397, 0.5291, 0.397, 0.5234, 0.603, 0.5234, 0.603, 0.5234, 0.397, 0.5234, 0.397, 0.5179, 0.603, 0.5179, 0.603, 0.5179, 0.397, 0.5179, 0.397, 0.5129, 0.603, 0.5129, 0.603, 0.5129, 0.397, 0.5129, 0.397, 0.5, 0.603, 0.5, 0.603, 0.5, 0.397, 0.5, 0.397, 0.4871, 0.603, 0.4871, 0.603, 0.4871, 0.397, 0.4871, 0.397, 0.4821, 0.603, 0.4821, 0.603, 0.4821, 0.397, 0.4821, 0.397, 0.4766, 0.603, 0.4766, 0.603, 0.4766, 0.397, 0.4766, 0.397, 0.4709, 0.603, 0.4709, 0.3459, 0.7209, 0.3459, 0.5291, 0.3516, 0.5291, 0.3516, 0.7209, 0.3516, 0.7209, 0.3516, 0.5291, 0.3571, 0.5291, 0.3571, 0.7209, 0.3571, 0.7209, 0.3571, 0.5291, 0.3621, 0.5291, 0.3621, 0.7209, 0.3621, 0.7209, 0.3621, 0.5291, 0.375, 0.5291, 0.375, 0.7209, 0.375, 0.7209, 0.375, 0.5291, 0.3848, 0.5291, 0.3848, 0.7209, 0.3848, 0.7209, 0.3848, 0.5291, 0.3886, 0.5291, 0.3886, 0.7209, 0.3886, 0.7209, 0.3886, 0.5291, 0.3927, 0.5291, 0.3927, 0.7209, 0.3927, 0.7209, 0.3927, 0.5291, 0.397, 0.5291, 0.397, 0.7209, 0.6541, 0.5291, 0.6541, 0.7209, 0.6484, 0.7209, 0.6484, 0.5291, 0.6484, 0.5291, 0.6484, 0.7209, 0.6429, 0.7209, 0.6429, 0.5291, 0.6429, 0.5291, 0.6429, 0.7209, 0.6379, 0.7209, 0.6379, 0.5291, 0.6379, 0.5291, 0.6379, 0.7209, 0.625, 0.7209, 0.625, 0.5291, 0.625, 0.5291, 0.625, 0.7209, 0.6152, 0.7209, 0.6152, 0.5291, 0.6152, 0.5291, 0.6152, 0.7209, 0.6114, 0.7209, 0.6114, 0.5291, 0.6114, 0.5291, 0.6114, 0.7209, 0.6073, 0.7209, 0.6073, 0.5291, 0.6073, 0.5291, 0.6073, 0.7209, 0.603, 0.7209, 0.603, 0.5291, 0.603, 0.7791, 0.397, 0.7791, 0.397, 0.7734, 0.603, 0.7734, 0.603, 0.7734, 0.397, 0.7734, 0.397, 0.7679, 0.603, 0.7679, 0.603, 0.7679, 0.397, 0.7679, 0.397, 0.7629, 0.603, 0.7629, 0.603, 0.7629, 0.397, 0.7629, 0.397, 0.75, 0.603, 0.75, 0.603, 0.75, 0.397, 0.75, 0.397, 0.7371, 0.603, 0.7371, 0.603, 0.7371, 0.397, 0.7371, 0.397, 0.7321, 0.603, 0.7321, 0.603, 0.7321, 0.397, 0.7321, 0.397, 0.7266, 0.603, 0.7266, 0.603, 0.7266, 0.397, 0.7266, 0.397, 0.7209, 0.603, 0.7209, 0.1541, 0.7209, 0.3459, 0.7209, 0.3459, 0.7266, 0.1541, 0.7266, 0.1541, 0.7266, 0.3459, 0.7266, 0.3459, 0.7321, 0.1541, 0.7321, 0.1541, 0.7321, 0.3459, 0.7321, 0.3459, 0.7371, 0.1541, 0.7371, 0.1541, 0.7371, 0.3459, 0.7371, 0.3459, 0.75, 0.1541, 0.75, 0.375, 0.9709, 0.375, 0.7791, 0.3848, 0.7791, 0.3848, 0.9709, 0.3848, 0.9709, 0.3848, 0.7791, 0.3886, 0.7791, 0.3886, 0.9709, 0.3886, 0.9709, 0.3886, 0.7791, 0.3927, 0.7791, 0.3927, 0.9709, 0.3927, 0.9709, 0.3927, 0.7791, 0.397, 0.7791, 0.397, 0.9709, 0.6541, 0.7209, 0.8459, 0.7209, 0.8459, 0.7266, 0.6541, 0.7266, 0.6541, 0.7266, 0.8459, 0.7266, 0.8459, 0.7321, 0.6541, 0.7321, 0.6541, 0.7321, 0.8459, 0.7321, 0.8459, 0.7371, 0.6541, 0.7371, 0.6541, 0.7371, 0.8459, 0.7371, 0.8459, 0.75, 0.6541, 0.75, 0.625, 0.7791, 0.625, 0.9709, 0.6152, 0.9709, 0.6152, 0.7791, 0.6152, 0.7791, 0.6152, 0.9709, 0.6114, 0.9709, 0.6114, 0.7791, 0.6114, 0.7791, 0.6114, 0.9709, 0.6073, 0.9709, 0.6073, 0.7791, 0.6073, 0.7791, 0.6073, 0.9709, 0.603, 0.9709, 0.603, 0.7791, 0.1541, 0.5291, 0.3459, 0.5291, 0.3459, 0.7209, 0.1541, 0.7209])
me_beam_origin.materials.append(mat_material_002)
me_beam_origin.update()
me_cone = bpy.data.meshes.new('Cone')
me_cone.from_pydata([(0.0, 0.32, -4.768e-07), (0.0, 0.32, 5.0), (0.03137, 0.3185, -4.768e-07), (0.03137, 0.3185, 5.0), (0.06243, 0.3139, -4.768e-07), (0.06243, 0.3139, 5.0), (0.09289, 0.3062, -4.768e-07), (0.09289, 0.3062, 5.0), (0.1225, 0.2956, -4.768e-07), (0.1225, 0.2956, 5.0), (0.1508, 0.2822, -4.768e-07), (0.1508, 0.2822, 5.0), (0.1778, 0.2661, -4.768e-07), (0.1778, 0.2661, 5.0), (0.203, 0.2474, -4.768e-07), (0.203, 0.2474, 5.0), (0.2263, 0.2263, -4.768e-07), (0.2263, 0.2263, 5.0), (0.2474, 0.203, -4.768e-07), (0.2474, 0.203, 5.0), (0.2661, 0.1778, -4.768e-07), (0.2661, 0.1778, 5.0), (0.2822, 0.1508, -4.768e-07), (0.2822, 0.1508, 5.0), (0.2956, 0.1225, -4.768e-07), (0.2956, 0.1225, 5.0), (0.3062, 0.09289, -4.768e-07), (0.3062, 0.09289, 5.0), (0.3139, 0.06243, -4.768e-07), (0.3139, 0.06243, 5.0), (0.3185, 0.03137, -4.768e-07), (0.3185, 0.03137, 5.0), (0.32, 0.0, -4.768e-07), (0.32, 0.0, 5.0), (0.3185, -0.03137, -4.768e-07), (0.3185, -0.03137, 5.0), (0.3139, -0.06243, -4.768e-07), (0.3139, -0.06243, 5.0), (0.3062, -0.09289, -4.768e-07), (0.3062, -0.09289, 5.0), (0.2956, -0.1225, -4.768e-07), (0.2956, -0.1225, 5.0), (0.2822, -0.1508, -4.768e-07), (0.2822, -0.1508, 5.0), (0.2661, -0.1778, -4.768e-07), (0.2661, -0.1778, 5.0), (0.2474, -0.203, -4.768e-07), (0.2474, -0.203, 5.0), (0.2263, -0.2263, -4.768e-07), (0.2263, -0.2263, 5.0), (0.203, -0.2474, -4.768e-07), (0.203, -0.2474, 5.0), (0.1778, -0.2661, -4.768e-07), (0.1778, -0.2661, 5.0), (0.1508, -0.2822, -4.768e-07), (0.1508, -0.2822, 5.0), (0.1225, -0.2956, -4.768e-07), (0.1225, -0.2956, 5.0), (0.09289, -0.3062, -4.768e-07), (0.09289, -0.3062, 5.0), (0.06243, -0.3139, -4.768e-07), (0.06243, -0.3139, 5.0), (0.03137, -0.3185, -4.768e-07), (0.03137, -0.3185, 5.0), (0.0, -0.32, -4.768e-07), (0.0, -0.32, 5.0), (-0.03137, -0.3185, -4.768e-07), (-0.03137, -0.3185, 5.0), (-0.06243, -0.3139, -4.768e-07), (-0.06243, -0.3139, 5.0), (-0.09289, -0.3062, -4.768e-07), (-0.09289, -0.3062, 5.0), (-0.1225, -0.2956, -4.768e-07), (-0.1225, -0.2956, 5.0), (-0.1508, -0.2822, -4.768e-07), (-0.1508, -0.2822, 5.0), (-0.1778, -0.2661, -4.768e-07), (-0.1778, -0.2661, 5.0), (-0.203, -0.2474, -4.768e-07), (-0.203, -0.2474, 5.0), (-0.2263, -0.2263, -4.768e-07), (-0.2263, -0.2263, 5.0), (-0.2474, -0.203, -4.768e-07), (-0.2474, -0.203, 5.0), (-0.2661, -0.1778, -4.768e-07), (-0.2661, -0.1778, 5.0), (-0.2822, -0.1508, -4.768e-07), (-0.2822, -0.1508, 5.0), (-0.2956, -0.1225, -4.768e-07), (-0.2956, -0.1225, 5.0), (-0.3062, -0.09289, -4.768e-07), (-0.3062, -0.09289, 5.0), (-0.3139, -0.06243, -4.768e-07), (-0.3139, -0.06243, 5.0), (-0.3185, -0.03137, -4.768e-07), (-0.3185, -0.03137, 5.0), (-0.32, 0.0, -4.768e-07), (-0.32, 0.0, 5.0), (-0.3185, 0.03137, -4.768e-07), (-0.3185, 0.03137, 5.0), (-0.3139, 0.06243, -4.768e-07), (-0.3139, 0.06243, 5.0), (-0.3062, 0.09289, -4.768e-07), (-0.3062, 0.09289, 5.0), (-0.2956, 0.1225, -4.768e-07), (-0.2956, 0.1225, 5.0), (-0.2822, 0.1508, -4.768e-07), (-0.2822, 0.1508, 5.0), (-0.2661, 0.1778, -4.768e-07), (-0.2661, 0.1778, 5.0), (-0.2474, 0.203, -4.768e-07), (-0.2474, 0.203, 5.0), (-0.2263, 0.2263, -4.768e-07), (-0.2263, 0.2263, 5.0), (-0.203, 0.2474, -4.768e-07), (-0.203, 0.2474, 5.0), (-0.1778, 0.2661, -4.768e-07), (-0.1778, 0.2661, 5.0), (-0.1508, 0.2822, -4.768e-07), (-0.1508, 0.2822, 5.0), (-0.1225, 0.2956, -4.768e-07), (-0.1225, 0.2956, 5.0), (-0.09289, 0.3062, -4.768e-07), (-0.09289, 0.3062, 5.0), (-0.06243, 0.3139, -4.768e-07), (-0.06243, 0.3139, 5.0), (-0.03137, 0.3185, -4.768e-07), (-0.03137, 0.3185, 5.0)], [], [(0, 1, 3, 2), (2, 3, 5, 4), (4, 5, 7, 6), (6, 7, 9, 8), (8, 9, 11, 10), (10, 11, 13, 12), (12, 13, 15, 14), (14, 15, 17, 16), (16, 17, 19, 18), (18, 19, 21, 20), (20, 21, 23, 22), (22, 23, 25, 24), (24, 25, 27, 26), (26, 27, 29, 28), (28, 29, 31, 30), (30, 31, 33, 32), (32, 33, 35, 34), (34, 35, 37, 36), (36, 37, 39, 38), (38, 39, 41, 40), (40, 41, 43, 42), (42, 43, 45, 44), (44, 45, 47, 46), (46, 47, 49, 48), (48, 49, 51, 50), (50, 51, 53, 52), (52, 53, 55, 54), (54, 55, 57, 56), (56, 57, 59, 58), (58, 59, 61, 60), (60, 61, 63, 62), (62, 63, 65, 64), (64, 65, 67, 66), (66, 67, 69, 68), (68, 69, 71, 70), (70, 71, 73, 72), (72, 73, 75, 74), (74, 75, 77, 76), (76, 77, 79, 78), (78, 79, 81, 80), (80, 81, 83, 82), (82, 83, 85, 84), (84, 85, 87, 86), (86, 87, 89, 88), (88, 89, 91, 90), (90, 91, 93, 92), (92, 93, 95, 94), (94, 95, 97, 96), (96, 97, 99, 98), (98, 99, 101, 100), (100, 101, 103, 102), (102, 103, 105, 104), (104, 105, 107, 106), (106, 107, 109, 108), (108, 109, 111, 110), (110, 111, 113, 112), (112, 113, 115, 114), (114, 115, 117, 116), (116, 117, 119, 118), (118, 119, 121, 120), (120, 121, 123, 122), (122, 123, 125, 124), (124, 125, 127, 126), (126, 127, 1, 0)])
_uv = me_cone.uv_layers.new(name='UVMap')
_uv.uv.foreach_set('vector', [1.0, 0.0, 1.0, 1.0, 0.9844, 1.0, 0.9844, 0.0, 0.9844, 0.0, 0.9844, 1.0, 0.9688, 1.0, 0.9688, 0.0, 0.9688, 0.0, 0.9688, 1.0, 0.9531, 1.0, 0.9531, 0.0, 0.9531, 0.0, 0.9531, 1.0, 0.9375, 1.0, 0.9375, 0.0, 0.9375, 0.0, 0.9375, 1.0, 0.9219, 1.0, 0.9219, 0.0, 0.9219, 0.0, 0.9219, 1.0, 0.9062, 1.0, 0.9062, 0.0, 0.9062, 0.0, 0.9062, 1.0, 0.8906, 1.0, 0.8906, 0.0, 0.8906, 0.0, 0.8906, 1.0, 0.875, 1.0, 0.875, 0.0, 0.875, 0.0, 0.875, 1.0, 0.8594, 1.0, 0.8594, 0.0, 0.8594, 0.0, 0.8594, 1.0, 0.8438, 1.0, 0.8438, 0.0, 0.8438, 0.0, 0.8438, 1.0, 0.8281, 1.0, 0.8281, 0.0, 0.8281, 0.0, 0.8281, 1.0, 0.8125, 1.0, 0.8125, 0.0, 0.8125, 0.0, 0.8125, 1.0, 0.7969, 1.0, 0.7969, 0.0, 0.7969, 0.0, 0.7969, 1.0, 0.7812, 1.0, 0.7812, 0.0, 0.7812, 0.0, 0.7812, 1.0, 0.7656, 1.0, 0.7656, 0.0, 0.7656, 0.0, 0.7656, 1.0, 0.75, 1.0, 0.75, 0.0, 0.75, 0.0, 0.75, 1.0, 0.7344, 1.0, 0.7344, 0.0, 0.7344, 0.0, 0.7344, 1.0, 0.7188, 1.0, 0.7188, 0.0, 0.7188, 0.0, 0.7188, 1.0, 0.7031, 1.0, 0.7031, 0.0, 0.7031, 0.0, 0.7031, 1.0, 0.6875, 1.0, 0.6875, 0.0, 0.6875, 0.0, 0.6875, 1.0, 0.6719, 1.0, 0.6719, 0.0, 0.6719, 0.0, 0.6719, 1.0, 0.6562, 1.0, 0.6562, 0.0, 0.6562, 0.0, 0.6562, 1.0, 0.6406, 1.0, 0.6406, 0.0, 0.6406, 0.0, 0.6406, 1.0, 0.625, 1.0, 0.625, 0.0, 0.625, 0.0, 0.625, 1.0, 0.6094, 1.0, 0.6094, 0.0, 0.6094, 0.0, 0.6094, 1.0, 0.5938, 1.0, 0.5938, 0.0, 0.5938, 0.0, 0.5938, 1.0, 0.5781, 1.0, 0.5781, 0.0, 0.5781, 0.0, 0.5781, 1.0, 0.5625, 1.0, 0.5625, 0.0, 0.5625, 0.0, 0.5625, 1.0, 0.5469, 1.0, 0.5469, 0.0, 0.5469, 0.0, 0.5469, 1.0, 0.5312, 1.0, 0.5312, 0.0, 0.5312, 0.0, 0.5312, 1.0, 0.5156, 1.0, 0.5156, 0.0, 0.5156, 0.0, 0.5156, 1.0, 0.5, 1.0, 0.5, 0.0, 0.5, 0.0, 0.5, 1.0, 0.4844, 1.0, 0.4844, 0.0, 0.4844, 0.0, 0.4844, 1.0, 0.4688, 1.0, 0.4688, 0.0, 0.4688, 0.0, 0.4688, 1.0, 0.4531, 1.0, 0.4531, 0.0, 0.4531, 0.0, 0.4531, 1.0, 0.4375, 1.0, 0.4375, 0.0, 0.4375, 0.0, 0.4375, 1.0, 0.4219, 1.0, 0.4219, 0.0, 0.4219, 0.0, 0.4219, 1.0, 0.4062, 1.0, 0.4062, 0.0, 0.4062, 0.0, 0.4062, 1.0, 0.3906, 1.0, 0.3906, 0.0, 0.3906, 0.0, 0.3906, 1.0, 0.375, 1.0, 0.375, 0.0, 0.375, 0.0, 0.375, 1.0, 0.3594, 1.0, 0.3594, 0.0, 0.3594, 0.0, 0.3594, 1.0, 0.3438, 1.0, 0.3438, 0.0, 0.3438, 0.0, 0.3438, 1.0, 0.3281, 1.0, 0.3281, 0.0, 0.3281, 0.0, 0.3281, 1.0, 0.3125, 1.0, 0.3125, 0.0, 0.3125, 0.0, 0.3125, 1.0, 0.2969, 1.0, 0.2969, 0.0, 0.2969, 0.0, 0.2969, 1.0, 0.2812, 1.0, 0.2812, 0.0, 0.2812, 0.0, 0.2812, 1.0, 0.2656, 1.0, 0.2656, 0.0, 0.2656, 0.0, 0.2656, 1.0, 0.25, 1.0, 0.25, 0.0, 0.25, 0.0, 0.25, 1.0, 0.2344, 1.0, 0.2344, 0.0, 0.2344, 0.0, 0.2344, 1.0, 0.2188, 1.0, 0.2188, 0.0, 0.2188, 0.0, 0.2188, 1.0, 0.2031, 1.0, 0.2031, 0.0, 0.2031, 0.0, 0.2031, 1.0, 0.1875, 1.0, 0.1875, 0.0, 0.1875, 0.0, 0.1875, 1.0, 0.1719, 1.0, 0.1719, 0.0, 0.1719, 0.0, 0.1719, 1.0, 0.1562, 1.0, 0.1562, 0.0, 0.1562, 0.0, 0.1562, 1.0, 0.1406, 1.0, 0.1406, 0.0, 0.1406, 0.0, 0.1406, 1.0, 0.125, 1.0, 0.125, 0.0, 0.125, 0.0, 0.125, 1.0, 0.1094, 1.0, 0.1094, 0.0, 0.1094, 0.0, 0.1094, 1.0, 0.09375, 1.0, 0.09375, 0.0, 0.09375, 0.0, 0.09375, 1.0, 0.07812, 1.0, 0.07812, 0.0, 0.07812, 0.0, 0.07812, 1.0, 0.0625, 1.0, 0.0625, 0.0, 0.0625, 0.0, 0.0625, 1.0, 0.04688, 1.0, 0.04688, 0.0, 0.04688, 0.0, 0.04688, 1.0, 0.03125, 1.0, 0.03125, 0.0, 0.03125, 0.0, 0.03125, 1.0, 0.01562, 1.0, 0.01562, 0.0, 0.01562, 0.0, 0.01562, 1.0, 0.0, 1.0, 0.0, 0.0])
me_cone.materials.append(mat_material_003)
me_cone.update()

# ---- objects
ob_base_rotyaw = bpy.data.objects.new('Base_RotYaw', me_base_rotyaw)
ob_base_rotpitch = bpy.data.objects.new('Base_RotPitch', me_base_rotpitch)
ob_beam_origin = bpy.data.objects.new('Beam_Origin', me_beam_origin)
ob_baem = bpy.data.objects.new('Baem', me_cone)

# ---- transforms, parenting, visibility, modifiers, constraints
ob_base_rotyaw.location = (0.0, 0.0, 0.0)
ob_base_rotpitch.parent = ob_base_rotyaw
ob_base_rotpitch.location = (0.0, 0.0, 0.9)
ob_base_rotpitch.rotation_euler = (-1.571, 0.0, 0.0)
_m = ob_base_rotpitch.modifiers.new('Auto Smooth', 'NODES')
_m.node_group = ng_auto_smooth
_gi = [s.identifier for s in ng_auto_smooth.interface.items_tree if s.item_type == 'SOCKET' and s.in_out == 'INPUT']
_m[_gi[1]] = 3.142  # Angle
ob_beam_origin.parent = ob_base_rotpitch
ob_beam_origin.matrix_parent_inverse = Matrix(((1.0, -0.0, 0.0, -0.0), (0.0, -4.371e-08, -1.0, 0.9), (0.0, 1.0, -4.371e-08, 3.934e-08), (-0.0, 0.0, 0.0, 1.0)))
ob_beam_origin.location = (0.0, 0.0, 1.24)
ob_baem.parent = ob_beam_origin
ob_baem.matrix_parent_inverse = Matrix(((1.0, -0.0, 0.0, -0.0), (-0.0, 1.0, -0.0, 0.0), (0.0, -0.0, 1.0, -1.24), (-0.0, 0.0, -0.0, 1.0)))
ob_baem.location = (0.0, 0.0, 2.11)

# ---- collection membership
col_beamlight.objects.link(ob_base_rotyaw)
col_beamlight.objects.link(ob_base_rotpitch)
col_beamlight.objects.link(ob_beam_origin)
col_beamlight.objects.link(ob_baem)

# ---- scene / render settings (as saved in the file)
scene.frame_start = 1; scene.frame_end = 250; scene.frame_set(1)
scene.render.engine = 'BLENDER_EEVEE_NEXT'
scene.cycles.sampling_pattern = 'TABULATED_SOBOL'
bpy.context.view_layer.update()

# ---- added for rendering (the .blend has no active camera and no usable light): camera, sun
cam_auto = bpy.data.cameras.new('AutoCamera')
cam_auto.lens = 50.0
cam_auto.sensor_width = 36.0
cam_auto.clip_end = 1000.0
ob_auto_camera = bpy.data.objects.new('AutoCamera', cam_auto)
scene.collection.objects.link(ob_auto_camera)
ob_auto_camera.location = (6.81081, -8.17298, 9.02347)
ob_auto_camera.rotation_euler = (1.09748, -7.21219e-08, 0.694738)
scene.camera = ob_auto_camera
light_auto_sun = bpy.data.lights.new('AutoSun', 'SUN')
light_auto_sun.energy = 3.0
light_auto_sun.angle = 0.0523599
ob_auto_sun = bpy.data.objects.new('AutoSun', light_auto_sun)
scene.collection.objects.link(ob_auto_sun)
ob_auto_sun.rotation_euler = (0.872665, 0.174533, 0.523599)
bpy.context.view_layer.update()

